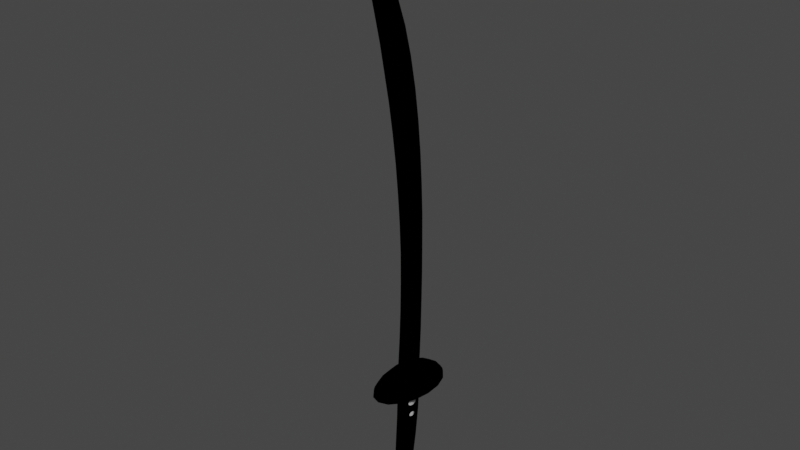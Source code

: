 # Source: default_sabre1.blend  (saved by Blender 2.83.19; exported with 4.5.12 LTS)
import bpy
from mathutils import Matrix  # noqa: F401  (used for matrix-valued properties, if any)

bpy.ops.wm.read_factory_settings(use_empty=True)
scene = bpy.context.scene
scene.name = 'Scene'

# ---- collections
col_collection = bpy.data.collections.new('Collection'); scene.collection.children.link(col_collection)
col_mesh = bpy.data.collections.new('Mesh'); scene.collection.children.link(col_mesh)
col_rig = bpy.data.collections.new('Rig'); scene.collection.children.link(col_rig)
col_collision = bpy.data.collections.new('Collision'); scene.collection.children.link(col_collision)
col_extras = bpy.data.collections.new('Extras'); scene.collection.children.link(col_extras)

# ---- materials (node trees are filled in below, after node groups)
mat_toon = bpy.data.materials.new('Toon')
mat_toon.use_transparent_shadow = False
mat_toon.diffuse_color = (0.0, 0.0, 0.0, 1.0)
mat_toon.roughness = 0.0
mat_toon.specular_intensity = 0.0
mat_toon2 = bpy.data.materials.new('Toon2')
mat_toon2.use_transparent_shadow = False

# ---- material node trees
mat_toon2.use_nodes = True; mat_toon2.node_tree.nodes.clear()
_N = mat_toon2.node_tree.nodes; _L = mat_toon2.node_tree.links
n0 = _N.new('ShaderNodeBsdfToon'); n0.name = 'Toon BSDF'; n0.location = (10, 300)
n0.inputs[0].default_value = (1.0, 1.0, 1.0, 1.0)
n0.inputs[1].default_value = 0.4273
n0.inputs[2].default_value = 0.3273
n1 = _N.new('ShaderNodeNewGeometry'); n1.name = 'Geometry'; n1.location = (-180, 280)
n2 = _N.new('ShaderNodeOutputMaterial'); n2.name = 'Material Output.001'; n2.location = (273, 260)
_L.new(n0.outputs[0], n2.inputs[0])
_L.new(n1.outputs[1], n0.inputs[3])
n2.is_active_output = True

# ---- world
world_world = bpy.data.worlds.new('World'); scene.world = world_world
world_world.use_nodes = True; world_world.node_tree.nodes.clear()
_N = world_world.node_tree.nodes; _L = world_world.node_tree.links
n0 = _N.new('ShaderNodeOutputWorld'); n0.name = 'World Output'; n0.location = (300, 300)
n1 = _N.new('ShaderNodeBackground'); n1.name = 'Background'; n1.location = (10, 300)
n1.inputs[0].default_value = (0.05088, 0.05088, 0.05088, 1.0)
_L.new(n1.outputs[0], n0.inputs[0])
n0.is_active_output = True
world_world.color = (0.05088, 0.05088, 0.05088)
world_world.use_sun_shadow = False
world_world.sun_shadow_jitter_overblur = 0.0

# ---- meshes
me_cylinder = bpy.data.meshes.new('Cylinder')
me_cylinder.from_pydata([(0.005414, 0.03652, -0.03666), (0.004965, 0.0412, 0.03268), (0.01, 0.02935, -0.03619), (0.009173, 0.03369, 0.03315), (0.01307, 0.01862, -0.0355), (0.01199, 0.02244, 0.03385), (0.01415, 0.005958, -0.03467), (0.01297, 0.009172, 0.03467), (0.01307, -0.006702, -0.03385), (0.01199, -0.004096, 0.0355), (0.01, -0.01743, -0.03315), (0.009173, -0.01534, 0.03619), (0.005414, -0.02461, -0.03268), (0.004965, -0.02286, 0.03666), (0.004756, 0.01871, -0.1715), (0.008787, 0.01259, -0.1711), (0.01148, 0.003428, -0.1705), (0.01243, -0.007378, -0.1697), (0.01148, -0.01818, -0.169), (0.008787, -0.02735, -0.1683), (0.004756, -0.03347, -0.1679), (0.01307, -0.01184, -0.1014), (0.01415, 5.803e-05, -0.1022), (0.01307, 0.01196, -0.103), (0.01, 0.02204, -0.1037), (0.005414, -0.02867, -0.1003), (0.005414, 0.02878, -0.1041), (0.01, -0.02193, -0.1007), (0.005173, 0.02075, -0.1741), (0.009559, 0.01399, -0.1736), (0.01249, 0.003872, -0.1728), (0.01352, -0.00806, -0.1719), (0.01249, -0.01999, -0.1709), (0.009559, -0.03011, -0.1701), (0.005173, -0.03687, -0.1696), (0.005535, 0.0245, -0.1791), (0.01023, 0.01676, -0.1785), (0.01336, 0.005172, -0.1776), (0.01446, -0.008497, -0.1765), (0.01336, -0.02217, -0.1755), (0.01023, -0.03375, -0.1746), (0.005535, -0.0415, -0.174), (0.005861, 0.02634, -0.1849), (0.01083, 0.01805, -0.1843), (0.01415, 0.005636, -0.1834), (0.01532, -0.009302, -0.1823), (0.01415, -0.02365, -0.1814), (0.01083, -0.03606, -0.1805), (0.005861, -0.04436, -0.1799), (0.005861, 0.02615, -0.1928), (0.01083, 0.01777, -0.1922), (0.01415, 0.005226, -0.191), (0.01532, -0.009902, -0.1899), (0.01415, -0.02466, -0.1889), (0.01083, -0.0369, -0.1883), (0.005861, -0.04528, -0.1877), (0.005535, 0.02299, -0.1988), (0.01023, 0.01523, -0.1983), (0.01336, 0.003613, -0.1976), (0.01446, -0.01009, -0.1968), (0.01336, -0.02379, -0.1959), (0.01023, -0.03541, -0.1952), (0.005535, -0.04317, -0.1948), (0.005173, 0.02026, -0.2024), (0.009559, 0.0132, -0.202), (0.01249, 0.00263, -0.2013), (0.01352, -0.009833, -0.2004), (0.01249, -0.0223, -0.1996), (0.009559, -0.03286, -0.1989), (0.005173, -0.03992, -0.1985), (0.004361, 0.01473, -0.2065), (0.008058, 0.008892, -0.206), (0.01053, 0.0001559, -0.2053), (0.0114, -0.01015, -0.2045), (0.01053, -0.02046, -0.2036), (0.008058, -0.02919, -0.2029), (0.004361, -0.03503, -0.2025), (0.00172, 0.006895, -0.2311), (0.003179, 0.002412, -0.2312), (0.004153, -0.004299, -0.2312), (0.004495, -0.01221, -0.2313), (0.004153, -0.02013, -0.2314), (0.003179, -0.02684, -0.2314), (0.00172, -0.03132, -0.2315), (0.004994, -0.03552, -0.217), (0.004994, 0.01168, -0.2188), (0.009227, 0.006139, -0.2186), (0.01206, -0.002146, -0.2183), (0.01305, -0.01192, -0.2179), (0.01206, -0.02169, -0.2175), (0.009227, -0.02998, -0.2172), (4.931e-19, 0.03904, -0.03683), (2.414e-12, 0.04384, 0.03252), (-0.005414, 0.03652, -0.03666), (-0.004965, 0.0412, 0.03268), (-0.01, 0.02935, -0.03619), (-0.009173, 0.03369, 0.03315), (-0.01307, 0.01862, -0.0355), (-0.01199, 0.02244, 0.03385), (-0.01415, 0.005958, -0.03467), (-0.01297, 0.009172, 0.03467), (-0.01307, -0.006702, -0.03385), (-0.01199, -0.004096, 0.0355), (-0.01, -0.01743, -0.03315), (-0.009173, -0.01534, 0.03619), (-0.005414, -0.02461, -0.03268), (-0.004965, -0.02286, 0.03666), (4.62e-19, -0.02712, -0.03252), (2.414e-12, -0.0255, 0.03683), (-3.537e-12, 0.02086, -0.1717), (-0.004756, 0.01871, -0.1715), (-0.008787, 0.01259, -0.1711), (-0.01148, 0.003428, -0.1705), (-0.01243, -0.007378, -0.1697), (-0.01148, -0.01818, -0.169), (-0.008787, -0.02735, -0.1683), (-0.004756, -0.03347, -0.1679), (-3.537e-12, -0.03562, -0.1677), (-0.01307, -0.01184, -0.1014), (-0.01415, 5.803e-05, -0.1022), (-0.01307, 0.01196, -0.103), (-0.01, 0.02204, -0.1037), (1.395e-18, -0.03103, -0.1001), (-0.005414, -0.02867, -0.1003), (-0.005414, 0.02878, -0.1041), (1.425e-18, 0.03115, -0.1043), (-0.01, -0.02193, -0.1007), (1.485e-11, 0.02312, -0.1743), (-0.005173, 0.02075, -0.1741), (-0.009559, 0.01399, -0.1736), (-0.01249, 0.003872, -0.1728), (-0.01352, -0.00806, -0.1719), (-0.01249, -0.01999, -0.1709), (-0.009559, -0.03011, -0.1701), (-0.005173, -0.03687, -0.1696), (1.485e-11, -0.03924, -0.1694), (-1.046e-11, 0.02722, -0.1793), (-0.005535, 0.0245, -0.1791), (-0.01023, 0.01676, -0.1785), (-0.01336, 0.005172, -0.1776), (-0.01446, -0.008497, -0.1765), (-0.01336, -0.02217, -0.1755), (-0.01023, -0.03375, -0.1746), (-0.005535, -0.0415, -0.174), (-1.046e-11, -0.04422, -0.1738), (2.408e-12, 0.02926, -0.1851), (-0.005861, 0.02634, -0.1849), (-0.01083, 0.01805, -0.1843), (-0.01415, 0.005636, -0.1834), (-0.01532, -0.009302, -0.1823), (-0.01415, -0.02365, -0.1814), (-0.01083, -0.03606, -0.1805), (-0.005861, -0.04436, -0.1799), (2.408e-12, -0.04727, -0.1797), (2.408e-12, 0.02909, -0.193), (-0.005861, 0.02615, -0.1928), (-0.01083, 0.01777, -0.1922), (-0.01415, 0.005226, -0.191), (-0.01532, -0.009902, -0.1899), (-0.01415, -0.02466, -0.1889), (-0.01083, -0.0369, -0.1883), (-0.005861, -0.04528, -0.1877), (2.408e-12, -0.04822, -0.1875), (-1.046e-11, 0.02572, -0.1989), (-0.005535, 0.02299, -0.1988), (-0.01023, 0.01523, -0.1983), (-0.01336, 0.003613, -0.1976), (-0.01446, -0.01009, -0.1968), (-0.01336, -0.02379, -0.1959), (-0.01023, -0.03541, -0.1952), (-0.005535, -0.04317, -0.1948), (-1.046e-11, -0.0459, -0.1946), (1.485e-11, 0.02273, -0.2026), (-0.005173, 0.02026, -0.2024), (-0.009559, 0.0132, -0.202), (-0.01249, 0.00263, -0.2013), (-0.01352, -0.009833, -0.2004), (-0.01249, -0.0223, -0.1996), (-0.009559, -0.03286, -0.1989), (-0.005173, -0.03992, -0.1985), (1.485e-11, -0.0424, -0.1983), (-1.132e-11, 0.01678, -0.2066), (-0.004361, 0.01473, -0.2065), (-0.008058, 0.008892, -0.206), (-0.01053, 0.0001559, -0.2053), (-0.0114, -0.01015, -0.2045), (-0.01053, -0.02046, -0.2036), (-0.008058, -0.02919, -0.2029), (-0.004361, -0.03503, -0.2025), (-1.132e-11, -0.03708, -0.2023), (9.928e-11, 0.00847, -0.2311), (-0.00172, 0.006895, -0.2311), (-0.003179, 0.002412, -0.2312), (-0.004153, -0.004299, -0.2312), (-0.004495, -0.01221, -0.2313), (-0.004153, -0.02013, -0.2314), (-0.003179, -0.02684, -0.2314), (-0.00172, -0.03132, -0.2315), (9.928e-11, -0.0329, -0.2315), (3.61e-11, -0.03746, -0.2169), (-0.004994, -0.03552, -0.217), (-0.004994, 0.01168, -0.2188), (3.61e-11, 0.01362, -0.2189), (-0.009227, 0.006139, -0.2186), (-0.01206, -0.002146, -0.2183), (-0.01305, -0.01192, -0.2179), (-0.01206, -0.02169, -0.2175), (-0.009227, -0.02998, -0.2172), (4.369e-11, -0.03731, -0.227), (0.003788, 0.01099, -0.2274), (0.007, 0.00555, -0.2273), (0.009146, -0.002595, -0.2273), (0.009899, -0.0122, -0.2272), (0.009146, -0.02181, -0.2271), (0.007, -0.02996, -0.2271), (0.003788, -0.0354, -0.227), (4.369e-11, 0.0129, -0.2274), (-0.003788, 0.01099, -0.2274), (-0.007, 0.00555, -0.2273), (-0.009146, -0.002595, -0.2273), (-0.009899, -0.0122, -0.2272), (-0.009146, -0.02181, -0.2271), (-0.007, -0.02996, -0.2271), (-0.003788, -0.0354, -0.227), (6.3e-11, -0.03669, -0.2292), (0.003147, 0.01041, -0.2292), (0.005815, 0.005105, -0.2292), (0.007598, -0.002839, -0.2292), (0.008224, -0.01221, -0.2292), (0.007598, -0.02158, -0.2292), (0.005815, -0.02952, -0.2292), (-0.003147, 0.01041, -0.2292), (-0.005815, 0.005105, -0.2292), (-0.007598, -0.002839, -0.2292), (-0.008224, -0.01221, -0.2292), (-0.007598, -0.02158, -0.2292), (-0.005815, -0.02952, -0.2292), (0.003147, -0.03483, -0.2292), (6.3e-11, 0.01228, -0.2292), (-0.003147, -0.03483, -0.2292), (0.004953, -0.03527, -0.2097), (2.685e-11, 0.0152, -0.2127), (2.685e-11, -0.03727, -0.2096), (0.004953, 0.0132, -0.2126), (0.009152, 0.007516, -0.2123), (0.01196, -0.0009952, -0.2118), (0.01294, -0.01103, -0.2112), (0.01196, -0.02107, -0.2106), (0.009152, -0.02959, -0.2101), (-0.004953, -0.03527, -0.2097), (-0.004953, 0.0132, -0.2126), (-0.009152, 0.007516, -0.2123), (-0.01196, -0.0009952, -0.2118), (-0.01294, -0.01103, -0.2112), (-0.01196, -0.02107, -0.2106), (-0.009152, -0.02959, -0.2101), (0.004965, 0.04301, 0.06172), (-7.329e-10, 0.04565, 0.06156), (0.009173, 0.03549, 0.06219), (0.01199, 0.02424, 0.06289), (0.01297, 0.01098, 0.06371), (0.01199, -0.002291, 0.06454), (0.009173, -0.01354, 0.06524), (0.004965, -0.02105, 0.0657), (-7.329e-10, -0.02369, 0.06587), (-0.004965, 0.04301, 0.06172), (-0.009173, 0.03549, 0.06219), (-0.01199, 0.02424, 0.06289), (-0.01297, 0.01098, 0.06371), (-0.01199, -0.002291, 0.06454), (-0.009173, -0.01354, 0.06524), (-0.004965, -0.02105, 0.0657), (0.006044, -0.02065, 0.08714), (0.006044, -0.0191, 0.1069), (0.006044, 0.03079, 0.08309), (0.006044, 0.03235, 0.1028), (0.006044, -0.0123, 0.2352), (0.006044, 0.03709, 0.2341), (0.006044, -0.01149, 0.3747), (0.006044, 0.03791, 0.3747), (0.006044, -0.01998, 0.5135), (0.006044, 0.0328, 0.5157), (0.006044, -0.03572, 0.6481), (0.006044, 0.01986, 0.6541), (0.006044, -0.05981, 0.7818), (0.006044, -0.004607, 0.7936), (0.006044, -0.08561, 0.8985), (0.006044, -0.04123, 0.9161), (0.002122, -0.1467, 1.103), (0.002122, -0.14, 1.108), (0.004945, -0.08694, 1.022), (0.004944, -0.1157, 1.008), (0.004067, -0.1115, 1.068), (0.004067, -0.1311, 1.058), (0.005363, -0.06283, 0.9716), (0.005363, -0.1003, 0.9558), (0.006044, -0.02072, 0.8566), (0.006044, -0.07184, 0.8415), (0.006044, 0.009402, 0.7243), (0.006044, -0.04654, 0.7153), (0.006044, 0.02746, 0.5849), (0.006044, -0.02672, 0.5808), (0.006044, 0.03653, 0.4452), (0.006044, -0.01456, 0.4441), (0.006044, 0.03821, 0.3044), (0.006044, -0.01119, 0.3049), (0.006044, 0.03542, 0.1682), (0.006044, -0.01499, 0.1708), (-0.006044, -0.02065, 0.08714), (-1.855e-09, 0.04601, 0.08189), (-0.006044, -0.0191, 0.1069), (-1.058e-09, 0.04756, 0.1016), (-0.006044, 0.03079, 0.08309), (-0.006044, 0.03235, 0.1028), (-0.006044, -0.0123, 0.2352), (4.534e-09, 0.0517, 0.2338), (-0.006044, 0.03709, 0.2341), (-0.006044, -0.01149, 0.3747), (1.064e-08, 0.05252, 0.3748), (-0.006044, 0.03791, 0.3747), (-0.006044, -0.01998, 0.5135), (1.698e-08, 0.04841, 0.5163), (-0.006044, 0.0328, 0.5157), (-0.006044, -0.03572, 0.6481), (2.355e-08, 0.0363, 0.6559), (-0.006044, 0.01986, 0.6541), (-0.006044, -0.05981, 0.7818), (3.069e-08, 0.01172, 0.7971), (-0.006044, -0.004607, 0.7936), (-0.006044, -0.08561, 0.8985), (3.771e-08, -0.0281, 0.9213), (-0.006044, -0.04123, 0.9161), (-0.002122, -0.1467, 1.103), (5.034e-08, -0.138, 1.11), (-0.002122, -0.14, 1.108), (5.174e-08, -0.1553, 1.126), (-0.004945, -0.08694, 1.022), (4.428e-08, -0.07843, 1.026), (-0.004944, -0.1157, 1.008), (4.733e-08, -0.1057, 1.07), (-0.004067, -0.1115, 1.068), (-0.004067, -0.1311, 1.058), (-0.005363, -0.06283, 0.9716), (-0.005363, -0.1003, 0.9558), (4.106e-08, -0.05174, 0.9763), (-0.006044, -0.02072, 0.8566), (3.418e-08, -0.005604, 0.861), (-0.006044, -0.07184, 0.8415), (-0.006044, 0.009402, 0.7243), (2.706e-08, 0.02595, 0.727), (-0.006044, -0.04654, 0.7153), (-0.006044, 0.02746, 0.5849), (2.022e-08, 0.04349, 0.5861), (-0.006044, -0.02672, 0.5808), (-0.006044, 0.03653, 0.4452), (1.376e-08, 0.05164, 0.4455), (-0.006044, -0.01456, 0.4441), (-0.006044, 0.03821, 0.3044), (7.561e-09, 0.05282, 0.3043), (-0.006044, -0.01119, 0.3049), (-0.006044, 0.03542, 0.1682), (1.699e-09, 0.05034, 0.1675), (-0.006044, -0.01499, 0.1708), (1.058e-09, -0.02065, 0.08714), (1.855e-09, -0.0191, 0.1069), (-1.19e-09, 0.03079, 0.08309), (7.172e-09, -0.0123, 0.2352), (1.322e-08, -0.01149, 0.3747), (1.961e-08, -0.01998, 0.5135), (2.611e-08, -0.03572, 0.6481), (3.291e-08, -0.05981, 0.7818), (3.903e-08, -0.08561, 0.8985), (5.041e-08, -0.1467, 1.103), (4.503e-08, -0.1157, 1.008), (4.782e-08, -0.1311, 1.058), (4.212e-08, -0.1003, 0.9558), (3.599e-08, -0.07184, 0.8415), (2.948e-08, -0.04654, 0.7153), (2.281e-08, -0.02672, 0.5808), (1.637e-08, -0.01456, 0.4441), (1.017e-08, -0.01119, 0.3049), (4.475e-09, -0.01499, 0.1708), (-1.301e-18, -0.01953, 0.08848), (5.602e-10, -0.03128, 0.08747), (-0.006653, -0.01703, 0.0883), (-0.009011, -0.0279, 0.08721), (-0.01229, -0.009915, 0.08776), (-0.01665, -0.01826, 0.08649), (-0.01606, 0.0007347, 0.08696), (-0.02175, -0.003837, 0.0854), (-0.01738, 0.0133, 0.08601), (-0.02355, 0.01318, 0.08412), (-0.01606, 0.02586, 0.08507), (-0.02175, 0.03019, 0.08284), (-0.01229, 0.03651, 0.08427), (-0.01665, 0.04462, 0.08175), (-0.006653, 0.04362, 0.08373), (-0.009011, 0.05426, 0.08103), (-2.625e-09, 0.04612, 0.08354), (-2.995e-09, 0.05764, 0.08077), (0.006653, 0.04362, 0.08373), (0.009011, 0.05426, 0.08103), (0.01229, 0.03651, 0.08427), (0.01665, 0.04462, 0.08175), (0.01606, 0.02586, 0.08507), (0.02175, 0.03019, 0.08284), (0.01738, 0.0133, 0.08601), (0.02355, 0.01318, 0.08412), (0.01606, 0.0007347, 0.08696), (0.02175, -0.003837, 0.0854), (0.01229, -0.009915, 0.08776), (0.01665, -0.01826, 0.08649), (0.006653, -0.01703, 0.0883), (0.009011, -0.0279, 0.08721), (-0.01197, -0.04181, 0.08258), (1.19e-09, -0.0463, 0.08291), (-0.02211, -0.02901, 0.08161), (-0.02889, -0.009846, 0.08017), (-0.03127, 0.01275, 0.07847), (-0.02889, 0.03535, 0.07677), (-0.02211, 0.05451, 0.07532), (-0.01197, 0.06731, 0.07436), (-3.533e-09, 0.07181, 0.07402), (0.01197, 0.06731, 0.07436), (0.02211, 0.05451, 0.07532), (0.02889, 0.03535, 0.07677), (0.03127, 0.01275, 0.07847), (0.02889, -0.009846, 0.08017), (0.02211, -0.02901, 0.08161), (0.01197, -0.04181, 0.08258), (-0.01414, -0.05208, 0.07837), (1.887e-09, -0.05739, 0.07877), (-0.02613, -0.03695, 0.07723), (-0.03413, -0.01432, 0.07553), (-0.03695, 0.01238, 0.07352), (-0.03413, 0.03908, 0.07151), (-0.02613, 0.06171, 0.06981), (-0.01414, 0.07684, 0.06867), (-3.692e-09, 0.08215, 0.06827), (0.01414, 0.07684, 0.06867), (0.02613, 0.06171, 0.06981), (0.03413, 0.03908, 0.07151), (0.03695, 0.01238, 0.07352), (0.03413, -0.01432, 0.07553), (0.02613, -0.03695, 0.07723), (0.01414, -0.05208, 0.07837), (-0.01907, -0.07572, 0.06462), (2.521e-09, -0.08288, 0.06516), (-0.03524, -0.05532, 0.06308), (-0.04604, -0.02479, 0.06078), (-0.04983, 0.01122, 0.05807), (-0.04604, 0.04723, 0.05536), (-0.03524, 0.07775, 0.05306), (-0.01907, 0.09815, 0.05153), (-5.004e-09, 0.1053, 0.05099), (0.01907, 0.09815, 0.05153), (0.03524, 0.07775, 0.05306), (0.04604, 0.04723, 0.05536), (0.04983, 0.01122, 0.05807), (0.04604, -0.02479, 0.06078), (0.03524, -0.05532, 0.06308), (0.01907, -0.07572, 0.06462), (-0.02057, -0.08329, 0.05549), (2.881e-09, -0.09102, 0.05607), (-0.03801, -0.06129, 0.05383), (-0.04967, -0.02835, 0.05135), (-0.05376, 0.01049, 0.04843), (-0.04967, 0.04934, 0.04551), (-0.03801, 0.08227, 0.04303), (-0.02057, 0.1043, 0.04137), (-5.237e-09, 0.112, 0.04079), (0.02057, 0.1043, 0.04137), (0.03801, 0.08227, 0.04303), (0.04967, 0.04934, 0.04551), (0.05376, 0.01049, 0.04843), (0.04967, -0.02835, 0.05135), (0.03801, -0.06129, 0.05383), (0.02057, -0.08329, 0.05549), (-0.02082, -0.08472, 0.05179), (2.928e-09, -0.09255, 0.05237), (-0.03848, -0.06245, 0.05011), (-0.05027, -0.02912, 0.0476), (-0.05442, 0.01021, 0.04464), (-0.05027, 0.04953, 0.04168), (-0.03848, 0.08286, 0.03917), (-0.02082, 0.1051, 0.03749), (-5.289e-09, 0.113, 0.0369), (0.02082, 0.1051, 0.03749), (0.03848, 0.08286, 0.03917), (0.05027, 0.04953, 0.04168), (0.05442, 0.01021, 0.04464), (0.05027, -0.02912, 0.0476), (0.03848, -0.06245, 0.05011), (0.02082, -0.08472, 0.05179), (-0.02102, -0.08586, 0.04841), (2.985e-09, -0.09375, 0.049), (-0.03883, -0.06338, 0.04672), (-0.05074, -0.02974, 0.04419), (-0.05492, 0.009948, 0.0412), (-0.05074, 0.04963, 0.03821), (-0.03883, 0.08327, 0.03568), (-0.02102, 0.1058, 0.03399), (-5.308e-09, 0.1136, 0.03339), (0.02102, 0.1058, 0.03399), (0.03883, 0.08327, 0.03568), (0.05074, 0.04963, 0.03821), (0.05492, 0.009948, 0.0412), (0.05074, -0.02974, 0.04419), (0.03883, -0.06338, 0.04672), (0.02102, -0.08586, 0.04841), (-0.02102, -0.08594, 0.04727), (2.978e-09, -0.09384, 0.04787), (-0.03883, -0.06346, 0.04558), (-0.05074, -0.02982, 0.04305), (-0.05492, 0.009862, 0.04006), (-0.05074, 0.04955, 0.03707), (-0.03883, 0.08319, 0.03454), (-0.02102, 0.1057, 0.03285), (-5.314e-09, 0.1136, 0.03225), (0.02102, 0.1057, 0.03285), (0.03883, 0.08319, 0.03454), (0.05074, 0.04955, 0.03707), (0.05492, 0.009862, 0.04006), (0.05074, -0.02982, 0.04305), (0.03883, -0.06346, 0.04558), (0.02102, -0.08594, 0.04727), (-0.019, -0.07674, 0.04658), (2.751e-09, -0.08387, 0.04712), (-0.0351, -0.05642, 0.04505), (-0.04586, -0.02601, 0.04276), (-0.04964, 0.009862, 0.04006), (-0.04586, 0.04573, 0.03736), (-0.0351, 0.07614, 0.03507), (-0.019, 0.09646, 0.03354), (-4.744e-09, 0.1036, 0.033), (0.019, 0.09646, 0.03354), (0.0351, 0.07614, 0.03507), (0.04586, 0.04573, 0.03736), (0.04964, 0.009862, 0.04006), (0.04586, -0.02601, 0.04276), (0.0351, -0.05642, 0.04505), (0.019, -0.07674, 0.04658), (-0.01551, -0.05949, 0.06355), (1.863e-09, -0.06531, 0.06399), (-0.02866, -0.04289, 0.0623), (-0.03745, -0.01806, 0.06043), (-0.04054, 0.01123, 0.05822), (-0.03745, 0.04052, 0.05602), (-0.02866, 0.06535, 0.05415), (-0.01551, 0.08194, 0.0529), (-4.258e-09, 0.08777, 0.05246), (0.01551, 0.08194, 0.0529), (0.02866, 0.06535, 0.05415), (0.03745, 0.04052, 0.05602), (0.04054, 0.01123, 0.05822), (0.03745, -0.01806, 0.06043), (0.02866, -0.04289, 0.0623), (0.01551, -0.05949, 0.06355), (0.01422, 0.002194, -0.007027), (0.0136, 8.191e-05, 0.008396), (0.01395, 0.003282, 0.009023), (0.01384, -0.0008919, -0.005974), (0.01337, -0.002945, 0.007206), (0.01357, -0.003731, -0.004386), (0.01319, -0.00542, 0.005049), (0.01331, -0.005892, -0.001915), (0.01297, -0.006331, 0.003122), (0.01302, -0.006534, 0.0001176), (0.01444, 0.007927, -0.007415), (0.01387, 0.0121, 0.007581), (0.01417, 0.009015, 0.008635), (0.0141, 0.01113, -0.006788), (0.01427, 0.005041, -0.00752), (0.014, 0.006169, 0.009128), (0.01363, 0.01494, 0.005994), (0.01382, 0.01415, -0.005598), (0.01341, 0.0171, 0.003523), (0.01353, 0.01663, -0.003441), (0.01344, 0.01774, 0.00149), (0.01349, 0.01754, -0.001514), (0.01449, 0.001086, -0.03538), (0.0142, -0.0002482, -0.02564), (0.01437, 0.001773, -0.02524), (0.0143, -0.0008633, -0.03471), (0.0141, -0.00216, -0.02639), (0.01419, -0.002657, -0.03371), (0.01397, -0.003723, -0.02775), (0.01402, -0.004021, -0.03215), (0.01387, -0.004299, -0.02897), (0.0139, -0.004427, -0.03087), (0.01485, 0.004707, -0.03562), (0.01483, 0.007344, -0.02615), (0.01473, 0.005394, -0.02549), (0.01493, 0.006729, -0.03523), (0.01467, 0.002884, -0.03569), (0.01454, 0.003597, -0.02517), (0.01461, 0.009137, -0.02715), (0.0147, 0.008641, -0.03448), (0.01442, 0.0105, -0.02871), (0.01447, 0.0102, -0.03311), (0.01447, 0.01091, -0.03), (0.0145, 0.01078, -0.0319), (0.01525, -0.01272, -0.1951), (0.01546, -0.01483, -0.1797), (0.01548, -0.01163, -0.1791), (0.01507, -0.0158, -0.1941), (0.01542, -0.01786, -0.1809), (0.01496, -0.01864, -0.1925), (0.01526, -0.02033, -0.183), (0.01536, -0.0208, -0.19), (0.01517, -0.02124, -0.185), (0.01538, -0.02145, -0.188), (0.01525, -0.006984, -0.1955), (0.01546, -0.00281, -0.1805), (0.01548, -0.005896, -0.1794), (0.01507, -0.003784, -0.1949), (0.01539, -0.009871, -0.1956), (0.01559, -0.008742, -0.179), (0.01542, 2.925e-05, -0.1821), (0.01495, -0.0007563, -0.1937), (0.01526, 0.00219, -0.1846), (0.01538, 0.001718, -0.1915), (0.01517, 0.002832, -0.1866), (0.01538, 0.002629, -0.1896), (0.01617, -0.0119, -0.1831), (0.01596, -0.01217, -0.1871), (0.01595, -0.01244, -0.1911), (0.01574, -0.01507, -0.1833), (0.01572, -0.01532, -0.1869), (0.01568, -0.01556, -0.1905), (0.01598, -0.009589, -0.1914), (0.01635, -0.009306, -0.1873), (0.01626, -0.009024, -0.1831), (0.01541, -0.01805, -0.1838), (0.01553, -0.01825, -0.1867), (0.0157, -0.01845, -0.1896), (0.01526, -0.02045, -0.1848), (0.01539, -0.02057, -0.1865), (0.01563, -0.02068, -0.1883), (0.01534, -0.02129, -0.1857), (0.01534, -0.02134, -0.1865), (0.01534, -0.02139, -0.1872), (0.01617, -0.006168, -0.1835), (0.01596, -0.00644, -0.1875), (0.01595, -0.006712, -0.1915), (0.01574, -0.003053, -0.1841), (0.01572, -0.003297, -0.1877), (0.01568, -0.00354, -0.1913), (0.01541, -0.0001671, -0.185), (0.01553, -0.0003635, -0.1879), (0.0157, -0.0005599, -0.1908), (0.01526, 0.002072, -0.1863), (0.01539, 0.001954, -0.188), (0.01563, 0.001836, -0.1898), (0.01534, 0.002782, -0.1873), (0.01534, 0.002731, -0.1881), (0.01534, 0.00268, -0.1888), (-0.01422, 0.002194, -0.007027), (-0.0136, 8.191e-05, 0.008396), (-0.01395, 0.003282, 0.009023), (-0.01384, -0.0008919, -0.005974), (-0.01337, -0.002945, 0.007206), (-0.01357, -0.003731, -0.004386), (-0.01319, -0.00542, 0.005049), (-0.01331, -0.005892, -0.001915), (-0.01297, -0.006331, 0.003122), (-0.01302, -0.006534, 0.0001176), (-0.01444, 0.007927, -0.007415), (-0.01387, 0.0121, 0.007581), (-0.01417, 0.009015, 0.008635), (-0.0141, 0.01113, -0.006788), (-0.01427, 0.005041, -0.00752), (-0.014, 0.006169, 0.009128), (-0.01363, 0.01494, 0.005994), (-0.01382, 0.01415, -0.005598), (-0.01341, 0.0171, 0.003523), (-0.01353, 0.01663, -0.003441), (-0.01344, 0.01774, 0.00149), (-0.01349, 0.01754, -0.001514), (-0.01449, 0.001086, -0.03538), (-0.0142, -0.0002482, -0.02564), (-0.01437, 0.001773, -0.02524), (-0.0143, -0.0008633, -0.03471), (-0.0141, -0.00216, -0.02639), (-0.01419, -0.002657, -0.03371), (-0.01397, -0.003723, -0.02775), (-0.01402, -0.004021, -0.03215), (-0.01387, -0.004299, -0.02897), (-0.0139, -0.004427, -0.03087), (-0.01485, 0.004707, -0.03562), (-0.01483, 0.007344, -0.02615), (-0.01473, 0.005394, -0.02549), (-0.01493, 0.006729, -0.03523), (-0.01467, 0.002884, -0.03569), (-0.01454, 0.003597, -0.02517), (-0.01461, 0.009137, -0.02715), (-0.0147, 0.008641, -0.03448), (-0.01442, 0.0105, -0.02871), (-0.01447, 0.0102, -0.03311), (-0.01447, 0.01091, -0.03), (-0.0145, 0.01078, -0.0319), (-0.01525, -0.01272, -0.1951), (-0.01546, -0.01483, -0.1797), (-0.01548, -0.01163, -0.1791), (-0.01507, -0.0158, -0.1941), (-0.01542, -0.01786, -0.1809), (-0.01496, -0.01864, -0.1925), (-0.01526, -0.02033, -0.183), (-0.01536, -0.0208, -0.19), (-0.01517, -0.02124, -0.185), (-0.01538, -0.02145, -0.188), (-0.01525, -0.006984, -0.1955), (-0.01546, -0.00281, -0.1805), (-0.01548, -0.005896, -0.1794), (-0.01507, -0.003784, -0.1949), (-0.01539, -0.009871, -0.1956), (-0.01559, -0.008742, -0.179), (-0.01542, 2.926e-05, -0.1821), (-0.01495, -0.0007563, -0.1937), (-0.01526, 0.00219, -0.1846), (-0.01538, 0.001718, -0.1915), (-0.01517, 0.002832, -0.1866), (-0.01538, 0.002629, -0.1896), (-0.01617, -0.0119, -0.1831), (-0.01596, -0.01217, -0.1871), (-0.01595, -0.01244, -0.1911), (-0.01574, -0.01507, -0.1833), (-0.01572, -0.01532, -0.1869), (-0.01568, -0.01556, -0.1905), (-0.01598, -0.009589, -0.1914), (-0.01635, -0.009306, -0.1873), (-0.01626, -0.009024, -0.1831), (-0.01541, -0.01805, -0.1838), (-0.01553, -0.01825, -0.1867), (-0.0157, -0.01845, -0.1896), (-0.01526, -0.02045, -0.1848), (-0.01539, -0.02057, -0.1865), (-0.01563, -0.02068, -0.1883), (-0.01534, -0.02129, -0.1857), (-0.01534, -0.02134, -0.1865), (-0.01534, -0.02139, -0.1872), (-0.01617, -0.006168, -0.1835), (-0.01596, -0.00644, -0.1875), (-0.01595, -0.006712, -0.1915), (-0.01574, -0.003053, -0.1841), (-0.01572, -0.003297, -0.1877), (-0.01568, -0.00354, -0.1913), (-0.01541, -0.0001671, -0.185), (-0.01553, -0.0003635, -0.1879), (-0.0157, -0.0005599, -0.1908), (-0.01526, 0.002072, -0.1863), (-0.01539, 0.001954, -0.188), (-0.01563, 0.001836, -0.1898), (-0.01534, 0.002782, -0.1873), (-0.01534, 0.002731, -0.1881), (-0.01534, 0.00268, -0.1888)], [], [(91, 92, 1, 0), (0, 1, 3, 2), (2, 3, 5, 4), (4, 5, 7, 6), (6, 7, 9, 8), (8, 9, 11, 10), (10, 11, 13, 12), (12, 13, 108, 107), (22, 21, 18, 17), (24, 23, 16, 15), (25, 122, 117, 20), (125, 26, 14, 109), (21, 27, 19, 18), (23, 22, 17, 16), (26, 24, 15, 14), (27, 25, 20, 19), (10, 12, 25, 27), (0, 2, 24, 26), (4, 6, 22, 23), (8, 10, 27, 21), (91, 0, 26, 125), (12, 107, 122, 25), (2, 4, 23, 24), (6, 8, 21, 22), (33, 34, 41, 40), (17, 18, 32, 31), (18, 19, 33, 32), (19, 20, 34, 33), (20, 117, 135, 34), (109, 14, 28, 127), (14, 15, 29, 28), (15, 16, 30, 29), (16, 17, 31, 30), (34, 135, 144, 41), (127, 28, 35, 136), (28, 29, 36, 35), (29, 30, 37, 36), (30, 31, 38, 37), (31, 32, 39, 38), (32, 33, 40, 39), (42, 43, 50, 49), (38, 39, 46, 45), (39, 40, 47, 46), (40, 41, 48, 47), (41, 144, 153, 48), (136, 35, 42, 145), (35, 36, 43, 42), (36, 37, 44, 43), (37, 38, 45, 44), (54, 55, 62, 61), (43, 44, 51, 50), (44, 45, 52, 51), (45, 46, 53, 52), (46, 47, 54, 53), (47, 48, 55, 54), (48, 153, 162, 55), (145, 42, 49, 154), (55, 162, 171, 62), (154, 49, 56, 163), (49, 50, 57, 56), (50, 51, 58, 57), (51, 52, 59, 58), (52, 53, 60, 59), (53, 54, 61, 60), (59, 60, 67, 66), (60, 61, 68, 67), (61, 62, 69, 68), (62, 171, 180, 69), (163, 56, 63, 172), (56, 57, 64, 63), (57, 58, 65, 64), (58, 59, 66, 65), (64, 65, 72, 71), (65, 66, 73, 72), (66, 67, 74, 73), (67, 68, 75, 74), (68, 69, 76, 75), (69, 180, 189, 76), (172, 63, 70, 181), (63, 64, 71, 70), (237, 224, 198, 83), (238, 225, 77, 190), (225, 226, 78, 77), (226, 227, 79, 78), (227, 228, 80, 79), (228, 229, 81, 80), (229, 230, 82, 81), (230, 237, 83, 82), (248, 240, 84, 90), (247, 248, 90, 89), (246, 247, 89, 88), (245, 246, 88, 87), (244, 245, 87, 86), (243, 244, 86, 85), (241, 243, 85, 202), (240, 242, 199, 84), (91, 93, 94, 92), (93, 95, 96, 94), (95, 97, 98, 96), (97, 99, 100, 98), (99, 101, 102, 100), (101, 103, 104, 102), (103, 105, 106, 104), (105, 107, 108, 106), (119, 113, 114, 118), (121, 111, 112, 120), (123, 116, 117, 122), (125, 109, 110, 124), (118, 114, 115, 126), (120, 112, 113, 119), (124, 110, 111, 121), (126, 115, 116, 123), (103, 126, 123, 105), (93, 124, 121, 95), (97, 120, 119, 99), (101, 118, 126, 103), (91, 125, 124, 93), (105, 123, 122, 107), (95, 121, 120, 97), (99, 119, 118, 101), (133, 142, 143, 134), (113, 131, 132, 114), (114, 132, 133, 115), (115, 133, 134, 116), (116, 134, 135, 117), (109, 127, 128, 110), (110, 128, 129, 111), (111, 129, 130, 112), (112, 130, 131, 113), (134, 143, 144, 135), (127, 136, 137, 128), (128, 137, 138, 129), (129, 138, 139, 130), (130, 139, 140, 131), (131, 140, 141, 132), (132, 141, 142, 133), (146, 155, 156, 147), (140, 149, 150, 141), (141, 150, 151, 142), (142, 151, 152, 143), (143, 152, 153, 144), (136, 145, 146, 137), (137, 146, 147, 138), (138, 147, 148, 139), (139, 148, 149, 140), (160, 169, 170, 161), (147, 156, 157, 148), (148, 157, 158, 149), (149, 158, 159, 150), (150, 159, 160, 151), (151, 160, 161, 152), (152, 161, 162, 153), (145, 154, 155, 146), (161, 170, 171, 162), (154, 163, 164, 155), (155, 164, 165, 156), (156, 165, 166, 157), (157, 166, 167, 158), (158, 167, 168, 159), (159, 168, 169, 160), (167, 176, 177, 168), (168, 177, 178, 169), (169, 178, 179, 170), (170, 179, 180, 171), (163, 172, 173, 164), (164, 173, 174, 165), (165, 174, 175, 166), (166, 175, 176, 167), (174, 183, 184, 175), (175, 184, 185, 176), (176, 185, 186, 177), (177, 186, 187, 178), (178, 187, 188, 179), (179, 188, 189, 180), (172, 181, 182, 173), (173, 182, 183, 174), (239, 197, 198, 224), (238, 190, 191, 231), (231, 191, 192, 232), (232, 192, 193, 233), (233, 193, 194, 234), (234, 194, 195, 235), (235, 195, 196, 236), (236, 196, 197, 239), (255, 207, 200, 249), (254, 206, 207, 255), (253, 205, 206, 254), (252, 204, 205, 253), (251, 203, 204, 252), (250, 201, 203, 251), (241, 202, 201, 250), (249, 200, 199, 242), (9, 7, 260, 261), (77, 78, 79, 80, 81, 82, 83, 198, 197, 196, 195, 194, 193, 192, 191, 190), (207, 222, 223, 200), (206, 221, 222, 207), (205, 220, 221, 206), (204, 219, 220, 205), (203, 218, 219, 204), (201, 217, 218, 203), (202, 216, 217, 201), (200, 223, 208, 199), (90, 84, 215, 214), (89, 90, 214, 213), (88, 89, 213, 212), (87, 88, 212, 211), (86, 87, 211, 210), (85, 86, 210, 209), (202, 85, 209, 216), (84, 199, 208, 215), (222, 236, 239, 223), (221, 235, 236, 222), (220, 234, 235, 221), (219, 233, 234, 220), (218, 232, 233, 219), (217, 231, 232, 218), (216, 238, 231, 217), (223, 239, 224, 208), (214, 215, 237, 230), (213, 214, 230, 229), (212, 213, 229, 228), (211, 212, 228, 227), (210, 211, 227, 226), (209, 210, 226, 225), (216, 209, 225, 238), (215, 208, 224, 237), (188, 249, 242, 189), (181, 241, 250, 182), (182, 250, 251, 183), (183, 251, 252, 184), (184, 252, 253, 185), (185, 253, 254, 186), (186, 254, 255, 187), (187, 255, 249, 188), (76, 189, 242, 240), (181, 70, 243, 241), (70, 71, 244, 243), (71, 72, 245, 244), (72, 73, 246, 245), (73, 74, 247, 246), (74, 75, 248, 247), (75, 76, 240, 248), (257, 265, 266, 267, 268, 269, 270, 271, 264, 263, 262, 261, 260, 259, 258, 256), (98, 100, 268, 267), (5, 3, 258, 259), (108, 13, 263, 264), (1, 92, 257, 256), (94, 96, 266, 265), (104, 106, 271, 270), (11, 9, 261, 262), (100, 102, 269, 268), (7, 5, 259, 260), (96, 98, 267, 266), (106, 108, 264, 271), (3, 1, 256, 258), (13, 11, 262, 263), (92, 94, 265, 257), (102, 104, 270, 269), (274, 309, 311, 275), (272, 274, 275, 273), (306, 361, 315, 277), (307, 306, 277, 276), (304, 358, 318, 279), (305, 304, 279, 278), (302, 355, 321, 281), (303, 302, 281, 280), (300, 352, 324, 283), (301, 300, 283, 282), (298, 349, 327, 285), (299, 298, 285, 284), (296, 346, 330, 287), (297, 296, 287, 286), (292, 339, 333, 289), (293, 292, 289, 288), (289, 333, 335), (288, 289, 335), (295, 294, 290, 291), (294, 344, 337, 290), (291, 290, 292, 293), (290, 337, 339, 292), (287, 330, 344, 294), (286, 287, 294, 295), (284, 285, 296, 297), (285, 327, 346, 296), (282, 283, 298, 299), (283, 324, 349, 298), (280, 281, 300, 301), (281, 321, 352, 300), (278, 279, 302, 303), (279, 318, 355, 302), (276, 277, 304, 305), (277, 315, 358, 304), (273, 275, 306, 307), (275, 311, 361, 306), (307, 276, 366, 381), (305, 278, 367, 380), (303, 280, 368, 379), (301, 282, 369, 378), (299, 284, 370, 377), (297, 286, 371, 376), (295, 291, 373, 375), (293, 288, 372, 374), (291, 293, 374, 373), (288, 335, 372), (286, 295, 375, 371), (284, 297, 376, 370), (282, 299, 377, 369), (280, 301, 378, 368), (278, 303, 379, 367), (276, 305, 380, 366), (273, 307, 381, 364), (274, 272, 363, 365), (309, 274, 365), (272, 273, 364, 363), (312, 313, 311, 309), (308, 310, 313, 312), (360, 316, 315, 361), (362, 314, 316, 360), (357, 319, 318, 358), (359, 317, 319, 357), (354, 322, 321, 355), (356, 320, 322, 354), (351, 325, 324, 352), (353, 323, 325, 351), (348, 328, 327, 349), (350, 326, 328, 348), (345, 331, 330, 346), (347, 329, 331, 345), (340, 334, 333, 339), (341, 332, 334, 340), (334, 335, 333), (332, 335, 334), (343, 338, 336, 342), (342, 336, 337, 344), (338, 341, 340, 336), (336, 340, 339, 337), (331, 342, 344, 330), (329, 343, 342, 331), (326, 347, 345, 328), (328, 345, 346, 327), (323, 350, 348, 325), (325, 348, 349, 324), (320, 353, 351, 322), (322, 351, 352, 321), (317, 356, 354, 319), (319, 354, 355, 318), (314, 359, 357, 316), (316, 357, 358, 315), (310, 362, 360, 313), (313, 360, 361, 311), (362, 381, 366, 314), (359, 380, 367, 317), (356, 379, 368, 320), (353, 378, 369, 323), (350, 377, 370, 326), (347, 376, 371, 329), (343, 375, 373, 338), (341, 374, 372, 332), (338, 373, 374, 341), (332, 372, 335), (329, 371, 375, 343), (326, 370, 376, 347), (323, 369, 377, 350), (320, 368, 378, 353), (317, 367, 379, 356), (314, 366, 380, 359), (310, 364, 381, 362), (312, 365, 363, 308), (309, 365, 312), (308, 363, 364, 310), (382, 384, 385, 383), (384, 386, 387, 385), (386, 388, 389, 387), (388, 390, 391, 389), (390, 392, 393, 391), (392, 394, 395, 393), (394, 396, 397, 395), (396, 398, 399, 397), (398, 400, 401, 399), (400, 402, 403, 401), (402, 404, 405, 403), (404, 406, 407, 405), (406, 408, 409, 407), (408, 410, 411, 409), (385, 414, 415, 383), (410, 412, 413, 411), (412, 382, 383, 413), (382, 412, 410, 408, 406, 404, 402, 400, 398, 396, 394, 392, 390, 388, 386, 384), (420, 436, 435, 419), (409, 427, 426, 407), (395, 420, 419, 393), (405, 425, 424, 403), (383, 415, 429, 413), (391, 418, 417, 389), (401, 423, 422, 399), (411, 428, 427, 409), (387, 416, 414, 385), (397, 421, 420, 395), (407, 426, 425, 405), (393, 419, 418, 391), (403, 424, 423, 401), (413, 429, 428, 411), (389, 417, 416, 387), (399, 422, 421, 397), (441, 457, 456, 440), (428, 444, 443, 427), (421, 437, 436, 420), (429, 445, 444, 428), (422, 438, 437, 421), (414, 430, 431, 415), (415, 431, 445, 429), (423, 439, 438, 422), (416, 432, 430, 414), (424, 440, 439, 423), (417, 433, 432, 416), (425, 441, 440, 424), (418, 434, 433, 417), (426, 442, 441, 425), (419, 435, 434, 418), (427, 443, 442, 426), (446, 462, 463, 447), (434, 450, 449, 433), (442, 458, 457, 441), (435, 451, 450, 434), (443, 459, 458, 442), (436, 452, 451, 435), (444, 460, 459, 443), (437, 453, 452, 436), (445, 461, 460, 444), (438, 454, 453, 437), (430, 446, 447, 431), (431, 447, 461, 445), (439, 455, 454, 438), (432, 448, 446, 430), (440, 456, 455, 439), (433, 449, 448, 432), (468, 484, 483, 467), (447, 463, 477, 461), (455, 471, 470, 454), (448, 464, 462, 446), (456, 472, 471, 455), (449, 465, 464, 448), (457, 473, 472, 456), (450, 466, 465, 449), (458, 474, 473, 457), (451, 467, 466, 450), (459, 475, 474, 458), (452, 468, 467, 451), (460, 476, 475, 459), (453, 469, 468, 452), (461, 477, 476, 460), (454, 470, 469, 453), (489, 505, 504, 488), (476, 492, 491, 475), (469, 485, 484, 468), (477, 493, 492, 476), (470, 486, 485, 469), (462, 478, 479, 463), (463, 479, 493, 477), (471, 487, 486, 470), (464, 480, 478, 462), (472, 488, 487, 471), (465, 481, 480, 464), (473, 489, 488, 472), (466, 482, 481, 465), (474, 490, 489, 473), (467, 483, 482, 466), (475, 491, 490, 474), (495, 511, 525, 509), (482, 498, 497, 481), (490, 506, 505, 489), (483, 499, 498, 482), (491, 507, 506, 490), (484, 500, 499, 483), (492, 508, 507, 491), (485, 501, 500, 484), (493, 509, 508, 492), (486, 502, 501, 485), (478, 494, 495, 479), (479, 495, 509, 493), (487, 503, 502, 486), (480, 496, 494, 478), (488, 504, 503, 487), (481, 497, 496, 480), (524, 540, 539, 523), (503, 519, 518, 502), (496, 512, 510, 494), (504, 520, 519, 503), (497, 513, 512, 496), (505, 521, 520, 504), (498, 514, 513, 497), (506, 522, 521, 505), (499, 515, 514, 498), (507, 523, 522, 506), (500, 516, 515, 499), (508, 524, 523, 507), (501, 517, 516, 500), (509, 525, 524, 508), (502, 518, 517, 501), (494, 510, 511, 495), (530, 546, 545, 529), (517, 533, 532, 516), (525, 541, 540, 524), (518, 534, 533, 517), (510, 526, 527, 511), (511, 527, 541, 525), (519, 535, 534, 518), (512, 528, 526, 510), (520, 536, 535, 519), (513, 529, 528, 512), (521, 537, 536, 520), (514, 530, 529, 513), (522, 538, 537, 521), (515, 531, 530, 514), (523, 539, 538, 522), (516, 532, 531, 515), (542, 544, 545, 546, 547, 548, 549, 550, 551, 552, 553, 554, 555, 556, 557, 543), (538, 554, 553, 537), (531, 547, 546, 530), (539, 555, 554, 538), (532, 548, 547, 531), (540, 556, 555, 539), (533, 549, 548, 532), (541, 557, 556, 540), (534, 550, 549, 533), (526, 542, 543, 527), (527, 543, 557, 541), (535, 551, 550, 534), (528, 544, 542, 526), (536, 552, 551, 535), (529, 545, 544, 528), (537, 553, 552, 536), (558, 560, 559, 561), (558, 572, 573, 560), (561, 559, 562, 563), (563, 562, 564, 565), (565, 564, 566, 567), (568, 571, 569, 570), (568, 570, 573, 572), (571, 575, 574, 569), (575, 577, 576, 574), (577, 579, 578, 576), (580, 582, 581, 583), (580, 594, 595, 582), (583, 581, 584, 585), (585, 584, 586, 587), (587, 586, 588, 589), (590, 593, 591, 592), (590, 592, 595, 594), (593, 597, 596, 591), (597, 599, 598, 596), (599, 601, 600, 598), (624, 604, 603, 627), (624, 632, 617, 604), (627, 603, 606, 633), (633, 606, 608, 636), (636, 608, 610, 639), (642, 645, 613, 614), (642, 614, 617, 632), (645, 648, 618, 613), (648, 651, 620, 618), (651, 654, 622, 620), (621, 623, 656, 653), (653, 656, 655, 652), (652, 655, 654, 651), (619, 621, 653, 650), (650, 653, 652, 649), (649, 652, 651, 648), (615, 619, 650, 647), (647, 650, 649, 646), (646, 649, 648, 645), (612, 644, 630, 616), (644, 643, 631, 630), (643, 642, 632, 631), (612, 615, 647, 644), (644, 647, 646, 643), (643, 646, 645, 642), (609, 638, 641, 611), (638, 637, 640, 641), (637, 636, 639, 640), (607, 635, 638, 609), (635, 634, 637, 638), (634, 633, 636, 637), (605, 629, 635, 607), (629, 628, 634, 635), (628, 627, 633, 634), (602, 616, 630, 626), (626, 630, 631, 625), (625, 631, 632, 624), (602, 626, 629, 605), (626, 625, 628, 629), (625, 624, 627, 628), (657, 660, 658, 659), (657, 659, 672, 671), (660, 662, 661, 658), (662, 664, 663, 661), (664, 666, 665, 663), (667, 669, 668, 670), (667, 671, 672, 669), (670, 668, 673, 674), (674, 673, 675, 676), (676, 675, 677, 678), (679, 682, 680, 681), (679, 681, 694, 693), (682, 684, 683, 680), (684, 686, 685, 683), (686, 688, 687, 685), (689, 691, 690, 692), (689, 693, 694, 691), (692, 690, 695, 696), (696, 695, 697, 698), (698, 697, 699, 700), (723, 726, 702, 703), (723, 703, 716, 731), (726, 732, 705, 702), (732, 735, 707, 705), (735, 738, 709, 707), (741, 713, 712, 744), (741, 731, 716, 713), (744, 712, 717, 747), (747, 717, 719, 750), (750, 719, 721, 753), (720, 752, 755, 722), (752, 751, 754, 755), (751, 750, 753, 754), (718, 749, 752, 720), (749, 748, 751, 752), (748, 747, 750, 751), (714, 746, 749, 718), (746, 745, 748, 749), (745, 744, 747, 748), (711, 715, 729, 743), (743, 729, 730, 742), (742, 730, 731, 741), (711, 743, 746, 714), (743, 742, 745, 746), (742, 741, 744, 745), (708, 710, 740, 737), (737, 740, 739, 736), (736, 739, 738, 735), (706, 708, 737, 734), (734, 737, 736, 733), (733, 736, 735, 732), (704, 706, 734, 728), (728, 734, 733, 727), (727, 733, 732, 726), (701, 725, 729, 715), (725, 724, 730, 729), (724, 723, 731, 730), (701, 704, 728, 725), (725, 728, 727, 724), (724, 727, 726, 723)])
me_cylinder.polygons.foreach_set('use_smooth', [True] * 652)
me_cylinder.polygons.foreach_set('material_index', [0, 0, 0, 0, 0, 0, 0, 0, 0, 0, 0, 0, 0, 0, 0, 0, 0, 0, 0, 0, 0, 0, 0, 0, 0, 0, 0, 0, 0, 0, 0, 0, 0, 0, 0, 0, 0, 0, 0, 0, 0, 0, 0, 0, 0, 0, 0, 0, 0, 0, 0, 0, 0, 0, 0, 0, 0, 0, 0, 0, 0, 0, 0, 0, 0, 0, 0, 0, 0, 0, 0, 0, 0, 0, 0, 0, 0, 0, 0, 0, 0, 0, 0, 0, 0, 0, 0, 0, 0, 0, 0, 0, 0, 0, 0, 0, 0, 0, 0, 0, 0, 0, 0, 0, 0, 0, 0, 0, 0, 0, 0, 0, 0, 0, 0, 0, 0, 0, 0, 0, 0, 0, 0, 0, 0, 0, 0, 0, 0, 0, 0, 0, 0, 0, 0, 0, 0, 0, 0, 0, 0, 0, 0, 0, 0, 0, 0, 0, 0, 0, 0, 0, 0, 0, 0, 0, 0, 0, 0, 0, 0, 0, 0, 0, 0, 0, 0, 0, 0, 0, 0, 0, 0, 0, 0, 0, 0, 0, 0, 0, 0, 0, 0, 0, 0, 0, 0, 0, 0, 0, 0, 0, 0, 0, 0, 0, 0, 0, 0, 0, 0, 0, 0, 0, 0, 0, 0, 0, 0, 0, 0, 0, 0, 0, 0, 0, 0, 0, 0, 0, 0, 0, 0, 0, 0, 0, 0, 0, 0, 0, 0, 0, 0, 0, 0, 0, 0, 0, 0, 0, 0, 0, 0, 0, 0, 0, 0, 0, 0, 0, 0, 0, 0, 0, 0, 0, 0, 0, 0, 0, 0, 0, 0, 0, 0, 0, 0, 0, 0, 0, 0, 0, 0, 0, 0, 0, 0, 0, 0, 0, 0, 0, 0, 0, 0, 0, 0, 0, 0, 0, 0, 0, 0, 0, 0, 0, 0, 0, 0, 0, 0, 0, 0, 0, 0, 0, 0, 0, 0, 0, 0, 0, 0, 0, 0, 0, 0, 0, 0, 0, 0, 0, 0, 0, 0, 0, 0, 0, 0, 0, 0, 0, 0, 0, 0, 0, 0, 0, 0, 0, 0, 0, 0, 0, 0, 0, 0, 0, 0, 0, 0, 0, 0, 0, 0, 0, 0, 0, 0, 0, 0, 0, 0, 0, 0, 0, 0, 0, 0, 0, 0, 0, 0, 0, 0, 0, 0, 0, 0, 0, 0, 0, 0, 0, 0, 0, 0, 0, 0, 0, 0, 0, 0, 0, 0, 0, 0, 0, 0, 0, 0, 0, 0, 0, 0, 0, 0, 0, 0, 0, 0, 0, 0, 0, 0, 0, 0, 0, 0, 0, 0, 0, 0, 0, 0, 0, 0, 0, 0, 0, 0, 0, 0, 0, 0, 0, 0, 0, 0, 0, 0, 0, 0, 0, 0, 0, 0, 0, 0, 0, 0, 0, 0, 0, 0, 0, 0, 0, 0, 0, 0, 0, 0, 0, 0, 0, 0, 0, 0, 0, 0, 0, 0, 0, 0, 0, 0, 0, 0, 0, 0, 0, 0, 0, 0, 0, 0, 0, 0, 0, 0, 0, 0, 0, 0, 0, 0, 0, 0, 0, 0, 0, 0, 0, 0, 0, 0, 0, 0, 0, 0, 0, 0, 0, 0, 0, 0, 0, 0, 0, 0, 0, 0, 0, 0, 0, 0, 0, 0, 0, 0, 0, 1, 1, 1, 1, 1, 1, 1, 1, 1, 1, 1, 1, 1, 1, 1, 1, 1, 1, 1, 1, 1, 1, 1, 1, 1, 1, 1, 1, 1, 1, 1, 1, 1, 1, 1, 1, 1, 1, 1, 1, 1, 1, 1, 1, 1, 1, 1, 1, 1, 1, 1, 1, 1, 1, 1, 1, 1, 1, 1, 1, 1, 1, 1, 1, 1, 1, 1, 1, 1, 1, 1, 1, 1, 1, 1, 1, 1, 1, 1, 1, 1, 1, 1, 1, 1, 1, 1, 1, 1, 1, 1, 1, 1, 1, 1, 1, 1, 1, 1, 1, 1, 1, 1, 1, 1, 1, 1, 1, 1, 1, 1, 1, 1, 1, 1, 1, 1, 1, 1, 1])
_uv = me_cylinder.uv_layers.new(name='UVMap')
_uv.uv.foreach_set('vector', [1.0, 0.5, 1.0, 1.0, 0.9375, 1.0, 0.9375, 0.5, 0.9375, 0.5, 0.9375, 1.0, 0.875, 1.0, 0.875, 0.5, 0.875, 0.5, 0.875, 1.0, 0.8125, 1.0, 0.8125, 0.5, 0.8125, 0.5, 0.8125, 1.0, 0.75, 1.0, 0.75, 0.5, 0.75, 0.5, 0.75, 1.0, 0.6875, 1.0, 0.6875, 0.5, 0.6875, 0.5, 0.6875, 1.0, 0.625, 1.0, 0.625, 0.5, 0.625, 0.5, 0.625, 1.0, 0.5625, 1.0, 0.5625, 0.5, 0.5625, 0.5, 0.5625, 1.0, 0.5, 1.0, 0.5, 0.5, 0.75, 0.5, 0.6875, 0.5, 0.6875, 0.5, 0.75, 0.5, 0.875, 0.5, 0.8125, 0.5, 0.8125, 0.5, 0.875, 0.5, 0.5625, 0.5, 0.5, 0.5, 0.5, 0.5, 0.5625, 0.5, 1.0, 0.5, 0.9375, 0.5, 0.9375, 0.5, 1.0, 0.5, 0.6875, 0.5, 0.625, 0.5, 0.625, 0.5, 0.6875, 0.5, 0.8125, 0.5, 0.75, 0.5, 0.75, 0.5, 0.8125, 0.5, 0.9375, 0.5, 0.875, 0.5, 0.875, 0.5, 0.9375, 0.5, 0.625, 0.5, 0.5625, 0.5, 0.5625, 0.5, 0.625, 0.5, 0.625, 0.5, 0.5625, 0.5, 0.5625, 0.5, 0.625, 0.5, 0.9375, 0.5, 0.875, 0.5, 0.875, 0.5, 0.9375, 0.5, 0.8125, 0.5, 0.75, 0.5, 0.75, 0.5, 0.8125, 0.5, 0.6875, 0.5, 0.625, 0.5, 0.625, 0.5, 0.6875, 0.5, 1.0, 0.5, 0.9375, 0.5, 0.9375, 0.5, 1.0, 0.5, 0.5625, 0.5, 0.5, 0.5, 0.5, 0.5, 0.5625, 0.5, 0.875, 0.5, 0.8125, 0.5, 0.8125, 0.5, 0.875, 0.5, 0.75, 0.5, 0.6875, 0.5, 0.6875, 0.5, 0.75, 0.5, 0.625, 0.5, 0.5625, 0.5, 0.5625, 0.5, 0.625, 0.5, 0.75, 0.5, 0.6875, 0.5, 0.6875, 0.5, 0.75, 0.5, 0.6875, 0.5, 0.625, 0.5, 0.625, 0.5, 0.6875, 0.5, 0.625, 0.5, 0.5625, 0.5, 0.5625, 0.5, 0.625, 0.5, 0.5625, 0.5, 0.5, 0.5, 0.5, 0.5, 0.5625, 0.5, 1.0, 0.5, 0.9375, 0.5, 0.9375, 0.5, 1.0, 0.5, 0.9375, 0.5, 0.875, 0.5, 0.875, 0.5, 0.9375, 0.5, 0.875, 0.5, 0.8125, 0.5, 0.8125, 0.5, 0.875, 0.5, 0.8125, 0.5, 0.75, 0.5, 0.75, 0.5, 0.8125, 0.5, 0.5625, 0.5, 0.5, 0.5, 0.5, 0.5, 0.5625, 0.5, 1.0, 0.5, 0.9375, 0.5, 0.9375, 0.5, 1.0, 0.5, 0.9375, 0.5, 0.875, 0.5, 0.875, 0.5, 0.9375, 0.5, 0.875, 0.5, 0.8125, 0.5, 0.8125, 0.5, 0.875, 0.5, 0.8125, 0.5, 0.75, 0.5, 0.75, 0.5, 0.8125, 0.5, 0.75, 0.5, 0.6875, 0.5, 0.6875, 0.5, 0.75, 0.5, 0.6875, 0.5, 0.625, 0.5, 0.625, 0.5, 0.6875, 0.5, 0.9375, 0.5, 0.875, 0.5, 0.875, 0.5, 0.9375, 0.5, 0.75, 0.5, 0.6875, 0.5, 0.6875, 0.5, 0.75, 0.5, 0.6875, 0.5, 0.625, 0.5, 0.625, 0.5, 0.6875, 0.5, 0.625, 0.5, 0.5625, 0.5, 0.5625, 0.5, 0.625, 0.5, 0.5625, 0.5, 0.5, 0.5, 0.5, 0.5, 0.5625, 0.5, 1.0, 0.5, 0.9375, 0.5, 0.9375, 0.5, 1.0, 0.5, 0.9375, 0.5, 0.875, 0.5, 0.875, 0.5, 0.9375, 0.5, 0.875, 0.5, 0.8125, 0.5, 0.8125, 0.5, 0.875, 0.5, 0.8125, 0.5, 0.75, 0.5, 0.75, 0.5, 0.8125, 0.5, 0.625, 0.5, 0.5625, 0.5, 0.5625, 0.5, 0.625, 0.5, 0.875, 0.5, 0.8125, 0.5, 0.8125, 0.5, 0.875, 0.5, 0.8125, 0.5, 0.75, 0.5, 0.75, 0.5, 0.8125, 0.5, 0.75, 0.5, 0.6875, 0.5, 0.6875, 0.5, 0.75, 0.5, 0.6875, 0.5, 0.625, 0.5, 0.625, 0.5, 0.6875, 0.5, 0.625, 0.5, 0.5625, 0.5, 0.5625, 0.5, 0.625, 0.5, 0.5625, 0.5, 0.5, 0.5, 0.5, 0.5, 0.5625, 0.5, 1.0, 0.5, 0.9375, 0.5, 0.9375, 0.5, 1.0, 0.5, 0.5625, 0.5, 0.5, 0.5, 0.5, 0.5, 0.5625, 0.5, 1.0, 0.5, 0.9375, 0.5, 0.9375, 0.5, 1.0, 0.5, 0.9375, 0.5, 0.875, 0.5, 0.875, 0.5, 0.9375, 0.5, 0.875, 0.5, 0.8125, 0.5, 0.8125, 0.5, 0.875, 0.5, 0.8125, 0.5, 0.75, 0.5, 0.75, 0.5, 0.8125, 0.5, 0.75, 0.5, 0.6875, 0.5, 0.6875, 0.5, 0.75, 0.5, 0.6875, 0.5, 0.625, 0.5, 0.625, 0.5, 0.6875, 0.5, 0.75, 0.5, 0.6875, 0.5, 0.6875, 0.5, 0.75, 0.5, 0.6875, 0.5, 0.625, 0.5, 0.625, 0.5, 0.6875, 0.5, 0.625, 0.5, 0.5625, 0.5, 0.5625, 0.5, 0.625, 0.5, 0.5625, 0.5, 0.5, 0.5, 0.5, 0.5, 0.5625, 0.5, 1.0, 0.5, 0.9375, 0.5, 0.9375, 0.5, 1.0, 0.5, 0.9375, 0.5, 0.875, 0.5, 0.875, 0.5, 0.9375, 0.5, 0.875, 0.5, 0.8125, 0.5, 0.8125, 0.5, 0.875, 0.5, 0.8125, 0.5, 0.75, 0.5, 0.75, 0.5, 0.8125, 0.5, 0.875, 0.5, 0.8125, 0.5, 0.8125, 0.5, 0.875, 0.5, 0.8125, 0.5, 0.75, 0.5, 0.75, 0.5, 0.8125, 0.5, 0.75, 0.5, 0.6875, 0.5, 0.6875, 0.5, 0.75, 0.5, 0.6875, 0.5, 0.625, 0.5, 0.625, 0.5, 0.6875, 0.5, 0.625, 0.5, 0.5625, 0.5, 0.5625, 0.5, 0.625, 0.5, 0.5625, 0.5, 0.5, 0.5, 0.5, 0.5, 0.5625, 0.5, 1.0, 0.5, 0.9375, 0.5, 0.9375, 0.5, 1.0, 0.5, 0.9375, 0.5, 0.875, 0.5, 0.875, 0.5, 0.9375, 0.5, 0.5625, 0.5, 0.5, 0.5, 0.5, 0.5, 0.5625, 0.5, 1.0, 0.5, 0.9375, 0.5, 0.9375, 0.5, 1.0, 0.5, 0.9375, 0.5, 0.875, 0.5, 0.875, 0.5, 0.9375, 0.5, 0.875, 0.5, 0.8125, 0.5, 0.8125, 0.5, 0.875, 0.5, 0.8125, 0.5, 0.75, 0.5, 0.75, 0.5, 0.8125, 0.5, 0.75, 0.5, 0.6875, 0.5, 0.6875, 0.5, 0.75, 0.5, 0.6875, 0.5, 0.625, 0.5, 0.625, 0.5, 0.6875, 0.5, 0.625, 0.5, 0.5625, 0.5, 0.5625, 0.5, 0.625, 0.5, 0.625, 0.5, 0.5625, 0.5, 0.5625, 0.5, 0.625, 0.5, 0.6875, 0.5, 0.625, 0.5, 0.625, 0.5, 0.6875, 0.5, 0.75, 0.5, 0.6875, 0.5, 0.6875, 0.5, 0.75, 0.5, 0.8125, 0.5, 0.75, 0.5, 0.75, 0.5, 0.8125, 0.5, 0.875, 0.5, 0.8125, 0.5, 0.8125, 0.5, 0.875, 0.5, 0.9375, 0.5, 0.875, 0.5, 0.875, 0.5, 0.9375, 0.5, 1.0, 0.5, 0.9375, 0.5, 0.9375, 0.5, 1.0, 0.5, 0.5625, 0.5, 0.5, 0.5, 0.5, 0.5, 0.5625, 0.5, 1.0, 0.5, 0.9375, 0.5, 0.9375, 1.0, 1.0, 1.0, 0.9375, 0.5, 0.875, 0.5, 0.875, 1.0, 0.9375, 1.0, 0.875, 0.5, 0.8125, 0.5, 0.8125, 1.0, 0.875, 1.0, 0.8125, 0.5, 0.75, 0.5, 0.75, 1.0, 0.8125, 1.0, 0.75, 0.5, 0.6875, 0.5, 0.6875, 1.0, 0.75, 1.0, 0.6875, 0.5, 0.625, 0.5, 0.625, 1.0, 0.6875, 1.0, 0.625, 0.5, 0.5625, 0.5, 0.5625, 1.0, 0.625, 1.0, 0.5625, 0.5, 0.5, 0.5, 0.5, 1.0, 0.5625, 1.0, 0.75, 0.5, 0.75, 0.5, 0.6875, 0.5, 0.6875, 0.5, 0.875, 0.5, 0.875, 0.5, 0.8125, 0.5, 0.8125, 0.5, 0.5625, 0.5, 0.5625, 0.5, 0.5, 0.5, 0.5, 0.5, 1.0, 0.5, 1.0, 0.5, 0.9375, 0.5, 0.9375, 0.5, 0.6875, 0.5, 0.6875, 0.5, 0.625, 0.5, 0.625, 0.5, 0.8125, 0.5, 0.8125, 0.5, 0.75, 0.5, 0.75, 0.5, 0.9375, 0.5, 0.9375, 0.5, 0.875, 0.5, 0.875, 0.5, 0.625, 0.5, 0.625, 0.5, 0.5625, 0.5, 0.5625, 0.5, 0.625, 0.5, 0.625, 0.5, 0.5625, 0.5, 0.5625, 0.5, 0.9375, 0.5, 0.9375, 0.5, 0.875, 0.5, 0.875, 0.5, 0.8125, 0.5, 0.8125, 0.5, 0.75, 0.5, 0.75, 0.5, 0.6875, 0.5, 0.6875, 0.5, 0.625, 0.5, 0.625, 0.5, 1.0, 0.5, 1.0, 0.5, 0.9375, 0.5, 0.9375, 0.5, 0.5625, 0.5, 0.5625, 0.5, 0.5, 0.5, 0.5, 0.5, 0.875, 0.5, 0.875, 0.5, 0.8125, 0.5, 0.8125, 0.5, 0.75, 0.5, 0.75, 0.5, 0.6875, 0.5, 0.6875, 0.5, 0.625, 0.5, 0.625, 0.5, 0.5625, 0.5, 0.5625, 0.5, 0.75, 0.5, 0.75, 0.5, 0.6875, 0.5, 0.6875, 0.5, 0.6875, 0.5, 0.6875, 0.5, 0.625, 0.5, 0.625, 0.5, 0.625, 0.5, 0.625, 0.5, 0.5625, 0.5, 0.5625, 0.5, 0.5625, 0.5, 0.5625, 0.5, 0.5, 0.5, 0.5, 0.5, 1.0, 0.5, 1.0, 0.5, 0.9375, 0.5, 0.9375, 0.5, 0.9375, 0.5, 0.9375, 0.5, 0.875, 0.5, 0.875, 0.5, 0.875, 0.5, 0.875, 0.5, 0.8125, 0.5, 0.8125, 0.5, 0.8125, 0.5, 0.8125, 0.5, 0.75, 0.5, 0.75, 0.5, 0.5625, 0.5, 0.5625, 0.5, 0.5, 0.5, 0.5, 0.5, 1.0, 0.5, 1.0, 0.5, 0.9375, 0.5, 0.9375, 0.5, 0.9375, 0.5, 0.9375, 0.5, 0.875, 0.5, 0.875, 0.5, 0.875, 0.5, 0.875, 0.5, 0.8125, 0.5, 0.8125, 0.5, 0.8125, 0.5, 0.8125, 0.5, 0.75, 0.5, 0.75, 0.5, 0.75, 0.5, 0.75, 0.5, 0.6875, 0.5, 0.6875, 0.5, 0.6875, 0.5, 0.6875, 0.5, 0.625, 0.5, 0.625, 0.5, 0.9375, 0.5, 0.9375, 0.5, 0.875, 0.5, 0.875, 0.5, 0.75, 0.5, 0.75, 0.5, 0.6875, 0.5, 0.6875, 0.5, 0.6875, 0.5, 0.6875, 0.5, 0.625, 0.5, 0.625, 0.5, 0.625, 0.5, 0.625, 0.5, 0.5625, 0.5, 0.5625, 0.5, 0.5625, 0.5, 0.5625, 0.5, 0.5, 0.5, 0.5, 0.5, 1.0, 0.5, 1.0, 0.5, 0.9375, 0.5, 0.9375, 0.5, 0.9375, 0.5, 0.9375, 0.5, 0.875, 0.5, 0.875, 0.5, 0.875, 0.5, 0.875, 0.5, 0.8125, 0.5, 0.8125, 0.5, 0.8125, 0.5, 0.8125, 0.5, 0.75, 0.5, 0.75, 0.5, 0.625, 0.5, 0.625, 0.5, 0.5625, 0.5, 0.5625, 0.5, 0.875, 0.5, 0.875, 0.5, 0.8125, 0.5, 0.8125, 0.5, 0.8125, 0.5, 0.8125, 0.5, 0.75, 0.5, 0.75, 0.5, 0.75, 0.5, 0.75, 0.5, 0.6875, 0.5, 0.6875, 0.5, 0.6875, 0.5, 0.6875, 0.5, 0.625, 0.5, 0.625, 0.5, 0.625, 0.5, 0.625, 0.5, 0.5625, 0.5, 0.5625, 0.5, 0.5625, 0.5, 0.5625, 0.5, 0.5, 0.5, 0.5, 0.5, 1.0, 0.5, 1.0, 0.5, 0.9375, 0.5, 0.9375, 0.5, 0.5625, 0.5, 0.5625, 0.5, 0.5, 0.5, 0.5, 0.5, 1.0, 0.5, 1.0, 0.5, 0.9375, 0.5, 0.9375, 0.5, 0.9375, 0.5, 0.9375, 0.5, 0.875, 0.5, 0.875, 0.5, 0.875, 0.5, 0.875, 0.5, 0.8125, 0.5, 0.8125, 0.5, 0.8125, 0.5, 0.8125, 0.5, 0.75, 0.5, 0.75, 0.5, 0.75, 0.5, 0.75, 0.5, 0.6875, 0.5, 0.6875, 0.5, 0.6875, 0.5, 0.6875, 0.5, 0.625, 0.5, 0.625, 0.5, 0.75, 0.5, 0.75, 0.5, 0.6875, 0.5, 0.6875, 0.5, 0.6875, 0.5, 0.6875, 0.5, 0.625, 0.5, 0.625, 0.5, 0.625, 0.5, 0.625, 0.5, 0.5625, 0.5, 0.5625, 0.5, 0.5625, 0.5, 0.5625, 0.5, 0.5, 0.5, 0.5, 0.5, 1.0, 0.5, 1.0, 0.5, 0.9375, 0.5, 0.9375, 0.5, 0.9375, 0.5, 0.9375, 0.5, 0.875, 0.5, 0.875, 0.5, 0.875, 0.5, 0.875, 0.5, 0.8125, 0.5, 0.8125, 0.5, 0.8125, 0.5, 0.8125, 0.5, 0.75, 0.5, 0.75, 0.5, 0.875, 0.5, 0.875, 0.5, 0.8125, 0.5, 0.8125, 0.5, 0.8125, 0.5, 0.8125, 0.5, 0.75, 0.5, 0.75, 0.5, 0.75, 0.5, 0.75, 0.5, 0.6875, 0.5, 0.6875, 0.5, 0.6875, 0.5, 0.6875, 0.5, 0.625, 0.5, 0.625, 0.5, 0.625, 0.5, 0.625, 0.5, 0.5625, 0.5, 0.5625, 0.5, 0.5625, 0.5, 0.5625, 0.5, 0.5, 0.5, 0.5, 0.5, 1.0, 0.5, 1.0, 0.5, 0.9375, 0.5, 0.9375, 0.5, 0.9375, 0.5, 0.9375, 0.5, 0.875, 0.5, 0.875, 0.5, 0.5625, 0.5, 0.5625, 0.5, 0.5, 0.5, 0.5, 0.5, 1.0, 0.5, 1.0, 0.5, 0.9375, 0.5, 0.9375, 0.5, 0.9375, 0.5, 0.9375, 0.5, 0.875, 0.5, 0.875, 0.5, 0.875, 0.5, 0.875, 0.5, 0.8125, 0.5, 0.8125, 0.5, 0.8125, 0.5, 0.8125, 0.5, 0.75, 0.5, 0.75, 0.5, 0.75, 0.5, 0.75, 0.5, 0.6875, 0.5, 0.6875, 0.5, 0.6875, 0.5, 0.6875, 0.5, 0.625, 0.5, 0.625, 0.5, 0.625, 0.5, 0.625, 0.5, 0.5625, 0.5, 0.5625, 0.5, 0.625, 0.5, 0.625, 0.5, 0.5625, 0.5, 0.5625, 0.5, 0.6875, 0.5, 0.6875, 0.5, 0.625, 0.5, 0.625, 0.5, 0.75, 0.5, 0.75, 0.5, 0.6875, 0.5, 0.6875, 0.5, 0.8125, 0.5, 0.8125, 0.5, 0.75, 0.5, 0.75, 0.5, 0.875, 0.5, 0.875, 0.5, 0.8125, 0.5, 0.8125, 0.5, 0.9375, 0.5, 0.9375, 0.5, 0.875, 0.5, 0.875, 0.5, 1.0, 0.5, 1.0, 0.5, 0.9375, 0.5, 0.9375, 0.5, 0.5625, 0.5, 0.5625, 0.5, 0.5, 0.5, 0.5, 0.5, 0.6875, 1.0, 0.75, 1.0, 0.75, 1.0, 0.6875, 1.0, 0.9375, 0.5, 0.875, 0.5, 0.8125, 0.5, 0.75, 0.5, 0.6875, 0.5, 0.625, 0.5, 0.5625, 0.5, 0.5, 0.5, 0.5625, 0.5, 0.625, 0.5, 0.6875, 0.5, 0.75, 0.5, 0.8125, 0.5, 0.875, 0.5, 0.9375, 0.5, 1.0, 0.5, 0.625, 0.5, 0.625, 0.5, 0.5625, 0.5, 0.5625, 0.5, 0.6875, 0.5, 0.6875, 0.5, 0.625, 0.5, 0.625, 0.5, 0.75, 0.5, 0.75, 0.5, 0.6875, 0.5, 0.6875, 0.5, 0.8125, 0.5, 0.8125, 0.5, 0.75, 0.5, 0.75, 0.5, 0.875, 0.5, 0.875, 0.5, 0.8125, 0.5, 0.8125, 0.5, 0.9375, 0.5, 0.9375, 0.5, 0.875, 0.5, 0.875, 0.5, 1.0, 0.5, 1.0, 0.5, 0.9375, 0.5, 0.9375, 0.5, 0.5625, 0.5, 0.5625, 0.5, 0.5, 0.5, 0.5, 0.5, 0.625, 0.5, 0.5625, 0.5, 0.5625, 0.5, 0.625, 0.5, 0.6875, 0.5, 0.625, 0.5, 0.625, 0.5, 0.6875, 0.5, 0.75, 0.5, 0.6875, 0.5, 0.6875, 0.5, 0.75, 0.5, 0.8125, 0.5, 0.75, 0.5, 0.75, 0.5, 0.8125, 0.5, 0.875, 0.5, 0.8125, 0.5, 0.8125, 0.5, 0.875, 0.5, 0.9375, 0.5, 0.875, 0.5, 0.875, 0.5, 0.9375, 0.5, 1.0, 0.5, 0.9375, 0.5, 0.9375, 0.5, 1.0, 0.5, 0.5625, 0.5, 0.5, 0.5, 0.5, 0.5, 0.5625, 0.5, 0.625, 0.5, 0.625, 0.5, 0.5625, 0.5, 0.5625, 0.5, 0.6875, 0.5, 0.6875, 0.5, 0.625, 0.5, 0.625, 0.5, 0.75, 0.5, 0.75, 0.5, 0.6875, 0.5, 0.6875, 0.5, 0.8125, 0.5, 0.8125, 0.5, 0.75, 0.5, 0.75, 0.5, 0.875, 0.5, 0.875, 0.5, 0.8125, 0.5, 0.8125, 0.5, 0.9375, 0.5, 0.9375, 0.5, 0.875, 0.5, 0.875, 0.5, 1.0, 0.5, 1.0, 0.5, 0.9375, 0.5, 0.9375, 0.5, 0.5625, 0.5, 0.5625, 0.5, 0.5, 0.5, 0.5, 0.5, 0.625, 0.5, 0.5625, 0.5, 0.5625, 0.5, 0.625, 0.5, 0.6875, 0.5, 0.625, 0.5, 0.625, 0.5, 0.6875, 0.5, 0.75, 0.5, 0.6875, 0.5, 0.6875, 0.5, 0.75, 0.5, 0.8125, 0.5, 0.75, 0.5, 0.75, 0.5, 0.8125, 0.5, 0.875, 0.5, 0.8125, 0.5, 0.8125, 0.5, 0.875, 0.5, 0.9375, 0.5, 0.875, 0.5, 0.875, 0.5, 0.9375, 0.5, 1.0, 0.5, 0.9375, 0.5, 0.9375, 0.5, 1.0, 0.5, 0.5625, 0.5, 0.5, 0.5, 0.5, 0.5, 0.5625, 0.5, 0.5625, 0.5, 0.5625, 0.5, 0.5, 0.5, 0.5, 0.5, 1.0, 0.5, 1.0, 0.5, 0.9375, 0.5, 0.9375, 0.5, 0.9375, 0.5, 0.9375, 0.5, 0.875, 0.5, 0.875, 0.5, 0.875, 0.5, 0.875, 0.5, 0.8125, 0.5, 0.8125, 0.5, 0.8125, 0.5, 0.8125, 0.5, 0.75, 0.5, 0.75, 0.5, 0.75, 0.5, 0.75, 0.5, 0.6875, 0.5, 0.6875, 0.5, 0.6875, 0.5, 0.6875, 0.5, 0.625, 0.5, 0.625, 0.5, 0.625, 0.5, 0.625, 0.5, 0.5625, 0.5, 0.5625, 0.5, 0.5625, 0.5, 0.5, 0.5, 0.5, 0.5, 0.5625, 0.5, 1.0, 0.5, 0.9375, 0.5, 0.9375, 0.5, 1.0, 0.5, 0.9375, 0.5, 0.875, 0.5, 0.875, 0.5, 0.9375, 0.5, 0.875, 0.5, 0.8125, 0.5, 0.8125, 0.5, 0.875, 0.5, 0.8125, 0.5, 0.75, 0.5, 0.75, 0.5, 0.8125, 0.5, 0.75, 0.5, 0.6875, 0.5, 0.6875, 0.5, 0.75, 0.5, 0.6875, 0.5, 0.625, 0.5, 0.625, 0.5, 0.6875, 0.5, 0.625, 0.5, 0.5625, 0.5, 0.5625, 0.5, 0.625, 0.5, 1.0, 1.0, 0.9375, 1.0, 0.875, 1.0, 0.8125, 1.0, 0.75, 1.0, 0.6875, 1.0, 0.625, 1.0, 0.5625, 1.0, 0.5, 1.0, 0.5625, 1.0, 0.625, 1.0, 0.6875, 1.0, 0.75, 1.0, 0.8125, 1.0, 0.875, 1.0, 0.9375, 1.0, 0.8125, 1.0, 0.75, 1.0, 0.75, 1.0, 0.8125, 1.0, 0.8125, 1.0, 0.875, 1.0, 0.875, 1.0, 0.8125, 1.0, 0.5, 1.0, 0.5625, 1.0, 0.5625, 1.0, 0.5, 1.0, 0.9375, 1.0, 1.0, 1.0, 1.0, 1.0, 0.9375, 1.0, 0.9375, 1.0, 0.875, 1.0, 0.875, 1.0, 0.9375, 1.0, 0.625, 1.0, 0.5625, 1.0, 0.5625, 1.0, 0.625, 1.0, 0.625, 1.0, 0.6875, 1.0, 0.6875, 1.0, 0.625, 1.0, 0.75, 1.0, 0.6875, 1.0, 0.6875, 1.0, 0.75, 1.0, 0.75, 1.0, 0.8125, 1.0, 0.8125, 1.0, 0.75, 1.0, 0.875, 1.0, 0.8125, 1.0, 0.8125, 1.0, 0.875, 1.0, 0.5625, 1.0, 0.5, 1.0, 0.5, 1.0, 0.5625, 1.0, 0.875, 1.0, 0.9375, 1.0, 0.9375, 1.0, 0.875, 1.0, 0.5625, 1.0, 0.625, 1.0, 0.625, 1.0, 0.5625, 1.0, 1.0, 1.0, 0.9375, 1.0, 0.9375, 1.0, 1.0, 1.0, 0.6875, 1.0, 0.625, 1.0, 0.625, 1.0, 0.6875, 1.0, 0.7717, 0.0, 1.0, 0.0, 1.0, 1.0, 0.7717, 1.0, 0.0, 0.0, 0.7717, 0.0, 0.7717, 1.0, 0.0, 1.0, 0.7717, 1.0, 1.0, 1.0, 1.0, 1.0, 0.7717, 1.0, 0.0, 1.0, 0.7717, 1.0, 0.7717, 1.0, 0.0, 1.0, 0.7717, 1.0, 1.0, 1.0, 1.0, 1.0, 0.7717, 1.0, -4.223e-09, 1.0, 0.7717, 1.0, 0.7717, 1.0, 0.0, 1.0, 0.7717, 1.0, 1.0, 1.0, 1.0, 1.0, 0.7717, 1.0, 0.0, 1.0, 0.7717, 1.0, 0.7717, 1.0, 0.0, 1.0, 0.7717, 1.0, 1.0, 1.0, 1.0, 1.0, 0.7717, 1.0, 0.0, 1.0, 0.7717, 1.0, 0.7717, 1.0, 0.0, 1.0, 0.7717, 1.0, 1.0, 1.0, 1.0, 1.0, 0.7717, 1.0, 0.0, 1.0, 0.7717, 1.0, 0.7717, 1.0, 0.0, 1.0, 0.7717, 1.0, 1.0, 1.0, 1.0, 1.0, 0.7717, 1.0, 0.0, 1.0, 0.7717, 1.0, 0.7717, 1.0, 0.0, 1.0, 0.7717, 1.0, 1.0, 1.0, 1.0, 1.0, 0.7717, 1.0, 0.0, 1.0, 0.7717, 1.0, 0.7717, 1.0, 0.0, 1.0, 0.7717, 1.0, 1.0, 1.0, 0.7717, 1.0, 0.0, 1.0, 0.7717, 1.0, 0.0, 1.0, 0.0, 1.0, 0.7717, 1.0, 0.7717, 1.0, 0.0, 1.0, 0.7717, 1.0, 1.0, 1.0, 1.0, 1.0, 0.7717, 1.0, 0.0, 1.0, 0.7717, 1.0, 0.7717, 1.0, 0.0, 1.0, 0.7717, 1.0, 1.0, 1.0, 1.0, 1.0, 0.7717, 1.0, 0.7717, 1.0, 1.0, 1.0, 1.0, 1.0, 0.7717, 1.0, 0.0, 1.0, 0.7717, 1.0, 0.7717, 1.0, 0.0, 1.0, 0.0, 1.0, 0.7717, 1.0, 0.7717, 1.0, 0.0, 1.0, 0.7717, 1.0, 1.0, 1.0, 1.0, 1.0, 0.7717, 1.0, 0.0, 1.0, 0.7717, 1.0, 0.7717, 1.0, 0.0, 1.0, 0.7717, 1.0, 1.0, 1.0, 1.0, 1.0, 0.7717, 1.0, 0.0, 1.0, 0.7717, 1.0, 0.7717, 1.0, 0.0, 1.0, 0.7717, 1.0, 1.0, 1.0, 1.0, 1.0, 0.7717, 1.0, 0.0, 1.0, 0.7717, 1.0, 0.7717, 1.0, 0.0, 1.0, 0.7717, 1.0, 1.0, 1.0, 1.0, 1.0, 0.7717, 1.0, 0.0, 1.0, 0.7717, 1.0, 0.7717, 1.0, -4.223e-09, 1.0, 0.7717, 1.0, 1.0, 1.0, 1.0, 1.0, 0.7717, 1.0, 0.0, 1.0, 0.7717, 1.0, 0.7717, 1.0, 0.0, 1.0, 0.7717, 1.0, 1.0, 1.0, 1.0, 1.0, 0.7717, 1.0, 0.0, 1.0, 0.0, 1.0, 0.0, 1.0, 0.0, 1.0, -4.223e-09, 1.0, 0.0, 1.0, 0.0, 1.0, -4.223e-09, 1.0, 0.0, 1.0, 0.0, 1.0, 0.0, 1.0, 0.0, 1.0, 0.0, 1.0, 0.0, 1.0, 0.0, 1.0, 0.0, 1.0, 0.0, 1.0, 0.0, 1.0, 0.0, 1.0, 0.0, 1.0, 0.0, 1.0, 0.0, 1.0, 0.0, 1.0, 0.0, 1.0, 0.0, 1.0, 0.0, 1.0, 0.0, 1.0, 0.0, 1.0, 0.0, 1.0, 0.0, 1.0, 0.0, 1.0, 0.0, 1.0, 0.0, 1.0, 0.0, 1.0, 0.0, 1.0, 0.0, 1.0, 0.0, 1.0, 0.0, 1.0, 0.0, 1.0, 0.0, 1.0, 0.0, 1.0, 0.0, 1.0, 0.0, 1.0, 0.0, 1.0, 0.0, 1.0, 0.0, 1.0, 0.0, 1.0, 0.0, 1.0, 0.0, 1.0, 0.0, 1.0, 0.0, 1.0, 0.0, 1.0, 0.0, 1.0, 0.0, 1.0, 0.0, 1.0, 0.0, 1.0, 0.0, 1.0, 0.0, 1.0, 0.0, 1.0, 0.0, 1.0, -4.223e-09, 1.0, -4.223e-09, 1.0, 0.0, 1.0, 0.0, 1.0, 0.0, 1.0, 0.0, 1.0, 0.0, 1.0, 0.7717, 0.0, 0.0, 0.0, 0.0, 0.0, 0.7717, 0.0, 1.0, 0.0, 0.7717, 0.0, 0.7717, 0.0, 0.0, 0.0, 0.0, 1.0, 0.0, 1.0, 0.0, 0.0, 0.7717, 0.0, 0.7717, 1.0, 1.0, 1.0, 1.0, 0.0, 0.0, 0.0, 0.0, 1.0, 0.7717, 1.0, 0.7717, 0.0, 0.7717, 1.0, 0.7717, 1.0, 1.0, 1.0, 1.0, 1.0, 0.0, 1.0, 0.0, 1.0, 0.7717, 1.0, 0.7717, 1.0, 0.7717, 1.0, 0.7717, 1.0, 1.0, 1.0, 1.0, 1.0, -4.223e-09, 1.0, 0.0, 1.0, 0.7717, 1.0, 0.7717, 1.0, 0.7717, 1.0, 0.7717, 1.0, 1.0, 1.0, 1.0, 1.0, 0.0, 1.0, 0.0, 1.0, 0.7717, 1.0, 0.7717, 1.0, 0.7717, 1.0, 0.7717, 1.0, 1.0, 1.0, 1.0, 1.0, 0.0, 1.0, 0.0, 1.0, 0.7717, 1.0, 0.7717, 1.0, 0.7717, 1.0, 0.7717, 1.0, 1.0, 1.0, 1.0, 1.0, 0.0, 1.0, 0.0, 1.0, 0.7717, 1.0, 0.7717, 1.0, 0.7717, 1.0, 0.7717, 1.0, 1.0, 1.0, 1.0, 1.0, 0.0, 1.0, 0.0, 1.0, 0.7717, 1.0, 0.7717, 1.0, 0.7717, 1.0, 0.7717, 1.0, 1.0, 1.0, 1.0, 1.0, 0.0, 1.0, 0.0, 1.0, 0.7717, 1.0, 0.7717, 1.0, 0.7717, 1.0, 0.7717, 1.0, 1.0, 1.0, 0.0, 1.0, 0.0, 1.0, 0.7717, 1.0, 0.0, 1.0, 0.0, 1.0, 0.7717, 1.0, 0.7717, 1.0, 0.7717, 1.0, 0.7717, 1.0, 1.0, 1.0, 1.0, 1.0, 0.0, 1.0, 0.0, 1.0, 0.7717, 1.0, 0.7717, 1.0, 0.7717, 1.0, 0.7717, 1.0, 1.0, 1.0, 1.0, 1.0, 0.7717, 1.0, 0.7717, 1.0, 1.0, 1.0, 1.0, 1.0, 0.0, 1.0, 0.0, 1.0, 0.7717, 1.0, 0.7717, 1.0, 0.0, 1.0, 0.0, 1.0, 0.7717, 1.0, 0.7717, 1.0, 0.7717, 1.0, 0.7717, 1.0, 1.0, 1.0, 1.0, 1.0, 0.0, 1.0, 0.0, 1.0, 0.7717, 1.0, 0.7717, 1.0, 0.7717, 1.0, 0.7717, 1.0, 1.0, 1.0, 1.0, 1.0, 0.0, 1.0, 0.0, 1.0, 0.7717, 1.0, 0.7717, 1.0, 0.7717, 1.0, 0.7717, 1.0, 1.0, 1.0, 1.0, 1.0, 0.0, 1.0, 0.0, 1.0, 0.7717, 1.0, 0.7717, 1.0, 0.7717, 1.0, 0.7717, 1.0, 1.0, 1.0, 1.0, 1.0, 0.0, 1.0, -4.223e-09, 1.0, 0.7717, 1.0, 0.7717, 1.0, 0.7717, 1.0, 0.7717, 1.0, 1.0, 1.0, 1.0, 1.0, 0.0, 1.0, 0.0, 1.0, 0.7717, 1.0, 0.7717, 1.0, 0.7717, 1.0, 0.7717, 1.0, 1.0, 1.0, 1.0, 1.0, 0.0, 1.0, 0.0, 1.0, 0.0, 1.0, 0.0, 1.0, -4.223e-09, 1.0, -4.223e-09, 1.0, 0.0, 1.0, 0.0, 1.0, 0.0, 1.0, 0.0, 1.0, 0.0, 1.0, 0.0, 1.0, 0.0, 1.0, 0.0, 1.0, 0.0, 1.0, 0.0, 1.0, 0.0, 1.0, 0.0, 1.0, 0.0, 1.0, 0.0, 1.0, 0.0, 1.0, 0.0, 1.0, 0.0, 1.0, 0.0, 1.0, 0.0, 1.0, 0.0, 1.0, 0.0, 1.0, 0.0, 1.0, 0.0, 1.0, 0.0, 1.0, 0.0, 1.0, 0.0, 1.0, 0.0, 1.0, 0.0, 1.0, 0.0, 1.0, 0.0, 1.0, 0.0, 1.0, 0.0, 1.0, 0.0, 1.0, 0.0, 1.0, 0.0, 1.0, 0.0, 1.0, 0.0, 1.0, 0.0, 1.0, 0.0, 1.0, 0.0, 1.0, 0.0, 1.0, 0.0, 1.0, 0.0, 1.0, 0.0, 1.0, 0.0, 1.0, 0.0, 1.0, 0.0, 1.0, 0.0, 1.0, 0.0, 1.0, 0.0, 1.0, 0.0, 1.0, 0.0, 1.0, 0.0, 1.0, 0.0, 1.0, 0.0, 1.0, -4.223e-09, 1.0, -4.223e-09, 1.0, 0.0, 1.0, 0.0, 1.0, 0.0, 1.0, 0.0, 1.0, 0.7717, 0.0, 0.7717, 0.0, 0.0, 0.0, 0.0, 0.0, 1.0, 0.0, 0.7717, 0.0, 0.7717, 0.0, 0.0, 0.0, 0.0, 0.0, 0.0, 1.0, 0.0, 1.0, 1.0, 0.5, 0.9375, 0.5, 0.9375, 0.5119, 1.0, 0.5119, 0.9375, 0.5, 0.875, 0.5, 0.875, 0.5119, 0.9375, 0.5119, 0.875, 0.5, 0.8125, 0.5, 0.8125, 0.5119, 0.875, 0.5119, 0.8125, 0.5, 0.75, 0.5, 0.75, 0.5119, 0.8125, 0.5119, 0.75, 0.5, 0.6875, 0.5, 0.6875, 0.5119, 0.75, 0.5119, 0.6875, 0.5, 0.625, 0.5, 0.625, 0.5119, 0.6875, 0.5119, 0.625, 0.5, 0.5625, 0.5, 0.5625, 0.5119, 0.625, 0.5119, 0.5625, 0.5, 0.5, 0.5, 0.5, 0.5119, 0.5625, 0.5119, 0.5, 0.5, 0.4375, 0.5, 0.4375, 0.5119, 0.5, 0.5119, 0.4375, 0.5, 0.375, 0.5, 0.375, 0.5119, 0.4375, 0.5119, 0.375, 0.5, 0.3125, 0.5, 0.3125, 0.5119, 0.375, 0.5119, 0.3125, 0.5, 0.25, 0.5, 0.25, 0.5119, 0.3125, 0.5119, 0.25, 0.5, 0.1875, 0.5, 0.1875, 0.5119, 0.25, 0.5119, 0.1875, 0.5, 0.125, 0.5, 0.125, 0.5119, 0.1875, 0.5119, 0.9375, 0.5119, 0.9375, 0.5119, 1.0, 0.5119, 1.0, 0.5119, 0.125, 0.5, 0.0625, 0.5, 0.0625, 0.5119, 0.125, 0.5119, 0.0625, 0.5, 0.0, 0.5, 0.0, 0.5119, 0.0625, 0.5119, 0.75, 0.49, 0.6582, 0.4717, 0.5803, 0.4197, 0.5283, 0.3418, 0.51, 0.25, 0.5283, 0.1582, 0.5803, 0.08029, 0.6582, 0.02827, 0.75, 0.01, 0.8418, 0.02827, 0.9197, 0.08029, 0.9717, 0.1582, 0.99, 0.25, 0.9717, 0.3418, 0.9197, 0.4197, 0.8418, 0.4717, 0.625, 0.5119, 0.625, 0.5119, 0.6875, 0.5119, 0.6875, 0.5119, 0.1875, 0.5119, 0.1875, 0.5119, 0.25, 0.5119, 0.25, 0.5119, 0.625, 0.5119, 0.625, 0.5119, 0.6875, 0.5119, 0.6875, 0.5119, 0.3125, 0.5119, 0.3125, 0.5119, 0.375, 0.5119, 0.375, 0.5119, 0.0, 0.5119, 0.0, 0.5119, 0.0625, 0.5119, 0.0625, 0.5119, 0.75, 0.5119, 0.75, 0.5119, 0.8125, 0.5119, 0.8125, 0.5119, 0.4375, 0.5119, 0.4375, 0.5119, 0.5, 0.5119, 0.5, 0.5119, 0.125, 0.5119, 0.125, 0.5119, 0.1875, 0.5119, 0.1875, 0.5119, 0.875, 0.5119, 0.875, 0.5119, 0.9375, 0.5119, 0.9375, 0.5119, 0.5625, 0.5119, 0.5625, 0.5119, 0.625, 0.5119, 0.625, 0.5119, 0.25, 0.5119, 0.25, 0.5119, 0.3125, 0.5119, 0.3125, 0.5119, 0.6875, 0.5119, 0.6875, 0.5119, 0.75, 0.5119, 0.75, 0.5119, 0.375, 0.5119, 0.375, 0.5119, 0.4375, 0.5119, 0.4375, 0.5119, 0.0625, 0.5119, 0.0625, 0.5119, 0.125, 0.5119, 0.125, 0.5119, 0.8125, 0.5119, 0.8125, 0.5119, 0.875, 0.5119, 0.875, 0.5119, 0.5, 0.5119, 0.5, 0.5119, 0.5625, 0.5119, 0.5625, 0.5119, 0.3125, 0.5119, 0.3125, 0.5119, 0.375, 0.5119, 0.375, 0.5119, 0.125, 0.5119, 0.125, 0.5119, 0.1875, 0.5119, 0.1875, 0.5119, 0.5625, 0.5119, 0.5625, 0.5119, 0.625, 0.5119, 0.625, 0.5119, 0.0625, 0.5119, 0.0625, 0.5119, 0.125, 0.5119, 0.125, 0.5119, 0.5, 0.5119, 0.5, 0.5119, 0.5625, 0.5119, 0.5625, 0.5119, 0.9375, 0.5119, 0.9375, 0.5119, 1.0, 0.5119, 1.0, 0.5119, 0.0, 0.5119, 0.0, 0.5119, 0.0625, 0.5119, 0.0625, 0.5119, 0.4375, 0.5119, 0.4375, 0.5119, 0.5, 0.5119, 0.5, 0.5119, 0.875, 0.5119, 0.875, 0.5119, 0.9375, 0.5119, 0.9375, 0.5119, 0.375, 0.5119, 0.375, 0.5119, 0.4375, 0.5119, 0.4375, 0.5119, 0.8125, 0.5119, 0.8125, 0.5119, 0.875, 0.5119, 0.875, 0.5119, 0.3125, 0.5119, 0.3125, 0.5119, 0.375, 0.5119, 0.375, 0.5119, 0.75, 0.5119, 0.75, 0.5119, 0.8125, 0.5119, 0.8125, 0.5119, 0.25, 0.5119, 0.25, 0.5119, 0.3125, 0.5119, 0.3125, 0.5119, 0.6875, 0.5119, 0.6875, 0.5119, 0.75, 0.5119, 0.75, 0.5119, 0.1875, 0.5119, 0.1875, 0.5119, 0.25, 0.5119, 0.25, 0.5119, 0.9375, 0.5119, 0.9375, 0.5119, 1.0, 0.5119, 1.0, 0.5119, 0.75, 0.5119, 0.75, 0.5119, 0.8125, 0.5119, 0.8125, 0.5119, 0.25, 0.5119, 0.25, 0.5119, 0.3125, 0.5119, 0.3125, 0.5119, 0.6875, 0.5119, 0.6875, 0.5119, 0.75, 0.5119, 0.75, 0.5119, 0.1875, 0.5119, 0.1875, 0.5119, 0.25, 0.5119, 0.25, 0.5119, 0.625, 0.5119, 0.625, 0.5119, 0.6875, 0.5119, 0.6875, 0.5119, 0.125, 0.5119, 0.125, 0.5119, 0.1875, 0.5119, 0.1875, 0.5119, 0.5625, 0.5119, 0.5625, 0.5119, 0.625, 0.5119, 0.625, 0.5119, 0.0625, 0.5119, 0.0625, 0.5119, 0.125, 0.5119, 0.125, 0.5119, 0.5, 0.5119, 0.5, 0.5119, 0.5625, 0.5119, 0.5625, 0.5119, 0.9375, 0.5119, 0.9375, 0.5119, 1.0, 0.5119, 1.0, 0.5119, 0.0, 0.5119, 0.0, 0.5119, 0.0625, 0.5119, 0.0625, 0.5119, 0.4375, 0.5119, 0.4375, 0.5119, 0.5, 0.5119, 0.5, 0.5119, 0.875, 0.5119, 0.875, 0.5119, 0.9375, 0.5119, 0.9375, 0.5119, 0.375, 0.5119, 0.375, 0.5119, 0.4375, 0.5119, 0.4375, 0.5119, 0.8125, 0.5119, 0.8125, 0.5119, 0.875, 0.5119, 0.875, 0.5119, 0.625, 0.5119, 0.625, 0.5119, 0.6875, 0.5119, 0.6875, 0.5119, 0.0, 0.5119, 0.0, 0.5119, 0.0625, 0.5119, 0.0625, 0.5119, 0.4375, 0.5119, 0.4375, 0.5119, 0.5, 0.5119, 0.5, 0.5119, 0.875, 0.5119, 0.875, 0.5119, 0.9375, 0.5119, 0.9375, 0.5119, 0.375, 0.5119, 0.375, 0.5119, 0.4375, 0.5119, 0.4375, 0.5119, 0.8125, 0.5119, 0.8125, 0.5119, 0.875, 0.5119, 0.875, 0.5119, 0.3125, 0.5119, 0.3125, 0.5119, 0.375, 0.5119, 0.375, 0.5119, 0.75, 0.5119, 0.75, 0.5119, 0.8125, 0.5119, 0.8125, 0.5119, 0.25, 0.5119, 0.25, 0.5119, 0.3125, 0.5119, 0.3125, 0.5119, 0.6875, 0.5119, 0.6875, 0.5119, 0.75, 0.5119, 0.75, 0.5119, 0.1875, 0.5119, 0.1875, 0.5119, 0.25, 0.5119, 0.25, 0.5119, 0.625, 0.5119, 0.625, 0.5119, 0.6875, 0.5119, 0.6875, 0.5119, 0.125, 0.5119, 0.125, 0.5119, 0.1875, 0.5119, 0.1875, 0.5119, 0.5625, 0.5119, 0.5625, 0.5119, 0.625, 0.5119, 0.625, 0.5119, 0.0625, 0.5119, 0.0625, 0.5119, 0.125, 0.5119, 0.125, 0.5119, 0.5, 0.5119, 0.5, 0.5119, 0.5625, 0.5119, 0.5625, 0.5119, 0.3125, 0.5119, 0.3125, 0.5119, 0.375, 0.5119, 0.375, 0.5119, 0.125, 0.5119, 0.125, 0.5119, 0.1875, 0.5119, 0.1875, 0.5119, 0.5625, 0.5119, 0.5625, 0.5119, 0.625, 0.5119, 0.625, 0.5119, 0.0625, 0.5119, 0.0625, 0.5119, 0.125, 0.5119, 0.125, 0.5119, 0.5, 0.5119, 0.5, 0.5119, 0.5625, 0.5119, 0.5625, 0.5119, 0.9375, 0.5119, 0.9375, 0.5119, 1.0, 0.5119, 1.0, 0.5119, 0.0, 0.5119, 0.0, 0.5119, 0.0625, 0.5119, 0.0625, 0.5119, 0.4375, 0.5119, 0.4375, 0.5119, 0.5, 0.5119, 0.5, 0.5119, 0.875, 0.5119, 0.875, 0.5119, 0.9375, 0.5119, 0.9375, 0.5119, 0.375, 0.5119, 0.375, 0.5119, 0.4375, 0.5119, 0.4375, 0.5119, 0.8125, 0.5119, 0.8125, 0.5119, 0.875, 0.5119, 0.875, 0.5119, 0.3125, 0.5119, 0.3125, 0.5119, 0.375, 0.5119, 0.375, 0.5119, 0.75, 0.5119, 0.75, 0.5119, 0.8125, 0.5119, 0.8125, 0.5119, 0.25, 0.5119, 0.25, 0.5119, 0.3125, 0.5119, 0.3125, 0.5119, 0.6875, 0.5119, 0.6875, 0.5119, 0.75, 0.5119, 0.75, 0.5119, 0.1875, 0.5119, 0.1875, 0.5119, 0.25, 0.5119, 0.25, 0.5119, 0.0, 0.5119, 0.0, 0.5119, 0.0625, 0.5119, 0.0625, 0.5119, 0.75, 0.5119, 0.75, 0.5119, 0.8125, 0.5119, 0.8125, 0.5119, 0.25, 0.5119, 0.25, 0.5119, 0.3125, 0.5119, 0.3125, 0.5119, 0.6875, 0.5119, 0.6875, 0.5119, 0.75, 0.5119, 0.75, 0.5119, 0.1875, 0.5119, 0.1875, 0.5119, 0.25, 0.5119, 0.25, 0.5119, 0.625, 0.5119, 0.625, 0.5119, 0.6875, 0.5119, 0.6875, 0.5119, 0.125, 0.5119, 0.125, 0.5119, 0.1875, 0.5119, 0.1875, 0.5119, 0.5625, 0.5119, 0.5625, 0.5119, 0.625, 0.5119, 0.625, 0.5119, 0.0625, 0.5119, 0.0625, 0.5119, 0.125, 0.5119, 0.125, 0.5119, 0.5, 0.5119, 0.5, 0.5119, 0.5625, 0.5119, 0.5625, 0.5119, 0.9375, 0.5119, 0.9375, 0.5119, 1.0, 0.5119, 1.0, 0.5119, 0.0, 0.5119, 0.0, 0.5119, 0.0625, 0.5119, 0.0625, 0.5119, 0.4375, 0.5119, 0.4375, 0.5119, 0.5, 0.5119, 0.5, 0.5119, 0.875, 0.5119, 0.875, 0.5119, 0.9375, 0.5119, 0.9375, 0.5119, 0.375, 0.5119, 0.375, 0.5119, 0.4375, 0.5119, 0.4375, 0.5119, 0.8125, 0.5119, 0.8125, 0.5119, 0.875, 0.5119, 0.875, 0.5119, 0.125, 0.5119, 0.125, 0.5119, 0.1875, 0.5119, 0.1875, 0.5119, 0.4375, 0.5119, 0.4375, 0.5119, 0.5, 0.5119, 0.5, 0.5119, 0.875, 0.5119, 0.875, 0.5119, 0.9375, 0.5119, 0.9375, 0.5119, 0.375, 0.5119, 0.375, 0.5119, 0.4375, 0.5119, 0.4375, 0.5119, 0.8125, 0.5119, 0.8125, 0.5119, 0.875, 0.5119, 0.875, 0.5119, 0.3125, 0.5119, 0.3125, 0.5119, 0.375, 0.5119, 0.375, 0.5119, 0.75, 0.5119, 0.75, 0.5119, 0.8125, 0.5119, 0.8125, 0.5119, 0.25, 0.5119, 0.25, 0.5119, 0.3125, 0.5119, 0.3125, 0.5119, 0.6875, 0.5119, 0.6875, 0.5119, 0.75, 0.5119, 0.75, 0.5119, 0.1875, 0.5119, 0.1875, 0.5119, 0.25, 0.5119, 0.25, 0.5119, 0.625, 0.5119, 0.625, 0.5119, 0.6875, 0.5119, 0.6875, 0.5119, 0.125, 0.5119, 0.125, 0.5119, 0.1875, 0.5119, 0.1875, 0.5119, 0.5625, 0.5119, 0.5625, 0.5119, 0.625, 0.5119, 0.625, 0.5119, 0.0625, 0.5119, 0.0625, 0.5119, 0.125, 0.5119, 0.125, 0.5119, 0.5, 0.5119, 0.5, 0.5119, 0.5625, 0.5119, 0.5625, 0.5119, 0.9375, 0.5119, 0.9375, 0.5119, 1.0, 0.5119, 1.0, 0.5119, 0.75, 0.5119, 0.75, 0.5119, 0.8125, 0.5119, 0.8125, 0.5119, 0.5625, 0.5119, 0.5625, 0.5119, 0.625, 0.5119, 0.625, 0.5119, 0.0625, 0.5119, 0.0625, 0.5119, 0.125, 0.5119, 0.125, 0.5119, 0.5, 0.5119, 0.5, 0.5119, 0.5625, 0.5119, 0.5625, 0.5119, 0.9375, 0.5119, 0.9375, 0.5119, 1.0, 0.5119, 1.0, 0.5119, 0.0, 0.5119, 0.0, 0.5119, 0.0625, 0.5119, 0.0625, 0.5119, 0.4375, 0.5119, 0.4375, 0.5119, 0.5, 0.5119, 0.5, 0.5119, 0.875, 0.5119, 0.875, 0.5119, 0.9375, 0.5119, 0.9375, 0.5119, 0.375, 0.5119, 0.375, 0.5119, 0.4375, 0.5119, 0.4375, 0.5119, 0.8125, 0.5119, 0.8125, 0.5119, 0.875, 0.5119, 0.875, 0.5119, 0.3125, 0.5119, 0.3125, 0.5119, 0.375, 0.5119, 0.375, 0.5119, 0.75, 0.5119, 0.75, 0.5119, 0.8125, 0.5119, 0.8125, 0.5119, 0.25, 0.5119, 0.25, 0.5119, 0.3125, 0.5119, 0.3125, 0.5119, 0.6875, 0.5119, 0.6875, 0.5119, 0.75, 0.5119, 0.75, 0.5119, 0.1875, 0.5119, 0.1875, 0.5119, 0.25, 0.5119, 0.25, 0.5119, 0.625, 0.5119, 0.625, 0.5119, 0.6875, 0.5119, 0.6875, 0.5119, 0.3166, 0.4109, 0.3731, 0.3731, 0.4109, 0.3166, 0.4241, 0.25, 0.4109, 0.1834, 0.3731, 0.1269, 0.3166, 0.08915, 0.25, 0.07589, 0.1834, 0.08915, 0.1269, 0.1269, 0.08915, 0.1834, 0.07589, 0.25, 0.08915, 0.3166, 0.1269, 0.3731, 0.1834, 0.4109, 0.25, 0.4241, 0.25, 0.5119, 0.25, 0.5119, 0.3125, 0.5119, 0.3125, 0.5119, 0.6875, 0.5119, 0.6875, 0.5119, 0.75, 0.5119, 0.75, 0.5119, 0.1875, 0.5119, 0.1875, 0.5119, 0.25, 0.5119, 0.25, 0.5119, 0.625, 0.5119, 0.625, 0.5119, 0.6875, 0.5119, 0.6875, 0.5119, 0.125, 0.5119, 0.125, 0.5119, 0.1875, 0.5119, 0.1875, 0.5119, 0.5625, 0.5119, 0.5625, 0.5119, 0.625, 0.5119, 0.625, 0.5119, 0.0625, 0.5119, 0.0625, 0.5119, 0.125, 0.5119, 0.125, 0.5119, 0.5, 0.5119, 0.5, 0.5119, 0.5625, 0.5119, 0.5625, 0.5119, 0.9375, 0.5119, 0.9375, 0.5119, 1.0, 0.5119, 1.0, 0.5119, 0.0, 0.5119, 0.0, 0.5119, 0.0625, 0.5119, 0.0625, 0.5119, 0.4375, 0.5119, 0.4375, 0.5119, 0.5, 0.5119, 0.5, 0.5119, 0.875, 0.5119, 0.875, 0.5119, 0.9375, 0.5119, 0.9375, 0.5119, 0.375, 0.5119, 0.375, 0.5119, 0.4375, 0.5119, 0.4375, 0.5119, 0.8125, 0.5119, 0.8125, 0.5119, 0.875, 0.5119, 0.875, 0.5119, 0.3125, 0.5119, 0.3125, 0.5119, 0.375, 0.5119, 0.375, 0.5119, 0.0, 0.0, 0.0, 1.0, 0.0, 1.0, 0.0, 0.0, 0.0, 0.0, 0.5, 0.0, 0.5, 1.0, 0.0, 1.0, 0.0, 0.0, 0.0, 1.0, 0.0, 1.0, 0.0, 0.0, 0.0, 0.0, 0.0, 1.0, 0.0, 1.0, 0.0, 0.0, 0.0, 0.0, 0.0, 1.0, 0.0, 1.0, 0.0, 0.0, 0.0, 0.0, 0.0, 0.0, 0.0, 1.0, 0.0, 1.0, 0.0, 0.0, 0.0, 1.0, 0.5, 1.0, 0.5, 0.0, 0.0, 0.0, 0.0, 0.0, 0.0, 1.0, 0.0, 1.0, 0.0, 0.0, 0.0, 0.0, 0.0, 1.0, 0.0, 1.0, 0.0, 0.0, 0.0, 0.0, 0.0, 1.0, 0.0, 1.0, 0.0, 0.0, 0.0, 1.0, 0.0, 1.0, 0.0, 0.0, 0.0, 0.0, 0.5, 0.0, 0.5, 1.0, 0.0, 1.0, 0.0, 0.0, 0.0, 1.0, 0.0, 1.0, 0.0, 0.0, 0.0, 0.0, 0.0, 1.0, 0.0, 1.0, 0.0, 0.0, 0.0, 0.0, 0.0, 1.0, 0.0, 1.0, 0.0, 0.0, 0.0, 0.0, 0.0, 0.0, 0.0, 1.0, 0.0, 1.0, 0.0, 0.0, 0.0, 1.0, 0.5, 1.0, 0.5, 0.0, 0.0, 0.0, 0.0, 0.0, 0.0, 1.0, 0.0, 1.0, 0.0, 0.0, 0.0, 0.0, 0.0, 1.0, 0.0, 1.0, 0.0, 0.0, 0.0, 0.0, 0.0, 1.0, 0.0, 1.0, 0.0, 0.75, 0.0, 1.0, 0.0, 1.0, 0.0, 0.75, 0.0, 0.75, 0.5, 0.75, 0.5, 1.0, 0.0, 1.0, 0.0, 0.75, 0.0, 1.0, 0.0, 1.0, 0.0, 0.75, 0.0, 0.75, 0.0, 1.0, 0.0, 1.0, 0.0, 0.75, 0.0, 0.75, 0.0, 1.0, 0.0, 1.0, 0.0, 0.75, 0.0, 0.75, 0.0, 0.75, 0.0, 1.0, 0.0, 1.0, 0.0, 0.75, 0.0, 1.0, 0.5, 1.0, 0.5, 0.75, 0.0, 0.75, 0.0, 0.75, 0.0, 1.0, 0.0, 1.0, 0.0, 0.75, 0.0, 0.75, 0.0, 1.0, 0.0, 1.0, 0.0, 0.75, 0.0, 0.75, 0.0, 1.0, 0.0, 1.0, 0.0, 0.0, 0.0, 0.0, 0.0, 0.25, 0.0, 0.25, 0.0, 0.25, 0.0, 0.25, 0.0, 0.5, 0.0, 0.5, 0.0, 0.5, 0.0, 0.5, 0.0, 0.75, 0.0, 0.75, 0.0, 0.0, 0.0, 0.0, 0.0, 0.25, 0.0, 0.25, 0.0, 0.25, 0.0, 0.25, 0.0, 0.5, 0.0, 0.5, 0.0, 0.5, 0.0, 0.5, 0.0, 0.75, 0.0, 0.75, 0.0, 0.0, 0.0, 0.0, 0.0, 0.25, 0.0, 0.25, 0.0, 0.25, 0.0, 0.25, 0.0, 0.5, 0.0, 0.5, 0.0, 0.5, 0.0, 0.5, 0.0, 0.75, 0.0, 0.75, 0.0, 0.0, 0.0, 0.25, 0.5, 0.25, 0.5, 0.0, 0.0, 0.25, 0.0, 0.5, 0.5, 0.5, 0.5, 0.25, 0.0, 0.5, 0.0, 0.75, 0.5, 0.75, 0.5, 0.5, 0.0, 0.0, 0.0, 0.0, 0.0, 0.25, 0.0, 0.25, 0.0, 0.25, 0.0, 0.25, 0.0, 0.5, 0.0, 0.5, 0.0, 0.5, 0.0, 0.5, 0.0, 0.75, 0.0, 0.75, 0.0, 0.0, 0.0, 0.25, 0.0, 0.25, 0.0, 0.0, 0.0, 0.25, 0.0, 0.5, 0.0, 0.5, 0.0, 0.25, 0.0, 0.5, 0.0, 0.75, 0.0, 0.75, 0.0, 0.5, 0.0, 0.0, 0.0, 0.25, 0.0, 0.25, 0.0, 0.0, 0.0, 0.25, 0.0, 0.5, 0.0, 0.5, 0.0, 0.25, 0.0, 0.5, 0.0, 0.75, 0.0, 0.75, 0.0, 0.5, 0.0, 0.0, 0.0, 0.25, 0.0, 0.25, 0.0, 0.0, 0.0, 0.25, 0.0, 0.5, 0.0, 0.5, 0.0, 0.25, 0.0, 0.5, 0.0, 0.75, 0.0, 0.75, 0.0, 0.5, 0.0, 0.0, 0.5, 0.0, 0.5, 0.25, 0.0, 0.25, 0.0, 0.25, 0.5, 0.25, 0.5, 0.5, 0.0, 0.5, 0.0, 0.5, 0.5, 0.5, 0.5, 0.75, 0.0, 0.75, 0.0, 0.0, 0.0, 0.25, 0.0, 0.25, 0.0, 0.0, 0.0, 0.25, 0.0, 0.5, 0.0, 0.5, 0.0, 0.25, 0.0, 0.5, 0.0, 0.75, 0.0, 0.75, 0.0, 0.5, 0.0, 0.0, 0.0, 0.0, 0.0, 1.0, 0.0, 1.0, 0.0, 0.0, 0.0, 1.0, 0.5, 1.0, 0.5, 0.0, 0.0, 0.0, 0.0, 0.0, 0.0, 1.0, 0.0, 1.0, 0.0, 0.0, 0.0, 0.0, 0.0, 1.0, 0.0, 1.0, 0.0, 0.0, 0.0, 0.0, 0.0, 1.0, 0.0, 1.0, 0.0, 0.0, 0.0, 1.0, 0.0, 1.0, 0.0, 0.0, 0.0, 0.0, 0.5, 0.0, 0.5, 1.0, 0.0, 1.0, 0.0, 0.0, 0.0, 1.0, 0.0, 1.0, 0.0, 0.0, 0.0, 0.0, 0.0, 1.0, 0.0, 1.0, 0.0, 0.0, 0.0, 0.0, 0.0, 1.0, 0.0, 1.0, 0.0, 0.0, 0.0, 0.0, 0.0, 0.0, 0.0, 1.0, 0.0, 1.0, 0.0, 0.0, 0.0, 1.0, 0.5, 1.0, 0.5, 0.0, 0.0, 0.0, 0.0, 0.0, 0.0, 1.0, 0.0, 1.0, 0.0, 0.0, 0.0, 0.0, 0.0, 1.0, 0.0, 1.0, 0.0, 0.0, 0.0, 0.0, 0.0, 1.0, 0.0, 1.0, 0.0, 0.0, 0.0, 1.0, 0.0, 1.0, 0.0, 0.0, 0.0, 0.0, 0.5, 0.0, 0.5, 1.0, 0.0, 1.0, 0.0, 0.0, 0.0, 1.0, 0.0, 1.0, 0.0, 0.0, 0.0, 0.0, 0.0, 1.0, 0.0, 1.0, 0.0, 0.0, 0.0, 0.0, 0.0, 1.0, 0.0, 1.0, 0.0, 0.0, 0.0, 0.75, 0.0, 0.75, 0.0, 1.0, 0.0, 1.0, 0.0, 0.75, 0.0, 1.0, 0.5, 1.0, 0.5, 0.75, 0.0, 0.75, 0.0, 0.75, 0.0, 1.0, 0.0, 1.0, 0.0, 0.75, 0.0, 0.75, 0.0, 1.0, 0.0, 1.0, 0.0, 0.75, 0.0, 0.75, 0.0, 1.0, 0.0, 1.0, 0.0, 0.75, 0.0, 1.0, 0.0, 1.0, 0.0, 0.75, 0.0, 0.75, 0.5, 0.75, 0.5, 1.0, 0.0, 1.0, 0.0, 0.75, 0.0, 1.0, 0.0, 1.0, 0.0, 0.75, 0.0, 0.75, 0.0, 1.0, 0.0, 1.0, 0.0, 0.75, 0.0, 0.75, 0.0, 1.0, 0.0, 1.0, 0.0, 0.75, 0.0, 0.0, 0.0, 0.25, 0.0, 0.25, 0.0, 0.0, 0.0, 0.25, 0.0, 0.5, 0.0, 0.5, 0.0, 0.25, 0.0, 0.5, 0.0, 0.75, 0.0, 0.75, 0.0, 0.5, 0.0, 0.0, 0.0, 0.25, 0.0, 0.25, 0.0, 0.0, 0.0, 0.25, 0.0, 0.5, 0.0, 0.5, 0.0, 0.25, 0.0, 0.5, 0.0, 0.75, 0.0, 0.75, 0.0, 0.5, 0.0, 0.0, 0.0, 0.25, 0.0, 0.25, 0.0, 0.0, 0.0, 0.25, 0.0, 0.5, 0.0, 0.5, 0.0, 0.25, 0.0, 0.5, 0.0, 0.75, 0.0, 0.75, 0.0, 0.5, 0.0, 0.0, 0.5, 0.0, 0.5, 0.25, 0.0, 0.25, 0.0, 0.25, 0.5, 0.25, 0.5, 0.5, 0.0, 0.5, 0.0, 0.5, 0.5, 0.5, 0.5, 0.75, 0.0, 0.75, 0.0, 0.0, 0.0, 0.25, 0.0, 0.25, 0.0, 0.0, 0.0, 0.25, 0.0, 0.5, 0.0, 0.5, 0.0, 0.25, 0.0, 0.5, 0.0, 0.75, 0.0, 0.75, 0.0, 0.5, 0.0, 0.0, 0.0, 0.0, 0.0, 0.25, 0.0, 0.25, 0.0, 0.25, 0.0, 0.25, 0.0, 0.5, 0.0, 0.5, 0.0, 0.5, 0.0, 0.5, 0.0, 0.75, 0.0, 0.75, 0.0, 0.0, 0.0, 0.0, 0.0, 0.25, 0.0, 0.25, 0.0, 0.25, 0.0, 0.25, 0.0, 0.5, 0.0, 0.5, 0.0, 0.5, 0.0, 0.5, 0.0, 0.75, 0.0, 0.75, 0.0, 0.0, 0.0, 0.0, 0.0, 0.25, 0.0, 0.25, 0.0, 0.25, 0.0, 0.25, 0.0, 0.5, 0.0, 0.5, 0.0, 0.5, 0.0, 0.5, 0.0, 0.75, 0.0, 0.75, 0.0, 0.0, 0.0, 0.25, 0.5, 0.25, 0.5, 0.0, 0.0, 0.25, 0.0, 0.5, 0.5, 0.5, 0.5, 0.25, 0.0, 0.5, 0.0, 0.75, 0.5, 0.75, 0.5, 0.5, 0.0, 0.0, 0.0, 0.0, 0.0, 0.25, 0.0, 0.25, 0.0, 0.25, 0.0, 0.25, 0.0, 0.5, 0.0, 0.5, 0.0, 0.5, 0.0, 0.5, 0.0, 0.75, 0.0, 0.75])
me_cylinder.materials.append(mat_toon)
me_cylinder.materials.append(mat_toon2)
me_cylinder.use_remesh_fix_poles = True
me_cylinder.use_remesh_preserve_attributes = False
me_cylinder.use_mirror_vertex_groups = False
me_cylinder.update()

# ---- objects
ob_cylinder = bpy.data.objects.new('Cylinder', me_cylinder)

# ---- transforms, parenting, visibility, modifiers, constraints
ob_cylinder.location = (0.0, 0.0, 0.0)
ob_cylinder.lineart.crease_threshold = 0.0

# ---- collection membership
col_collection.objects.link(ob_cylinder)

# ---- scene / render settings (as saved in the file)
scene.frame_start = 1; scene.frame_end = 250; scene.frame_set(0)
scene.render.engine = 'BLENDER_EEVEE_NEXT'
scene.cycles.use_denoising = False
scene.cycles.samples = 128
scene.cycles.sampling_pattern = 'TABULATED_SOBOL'
scene.cycles.use_adaptive_sampling = False
scene.cycles.use_light_tree = False
scene.view_settings.view_transform = 'Filmic'
bpy.context.view_layer.update()

# ---- added for rendering (the .blend has no active camera and no usable light): camera, sun
cam_auto = bpy.data.cameras.new('AutoCamera')
cam_auto.lens = 50.0
cam_auto.sensor_width = 36.0
cam_auto.clip_end = 1000.0
ob_auto_camera = bpy.data.objects.new('AutoCamera', cam_auto)
scene.collection.objects.link(ob_auto_camera)
ob_auto_camera.location = (1.28409, -1.56176, 1.47435)
ob_auto_camera.rotation_euler = (1.09748, -7.21219e-08, 0.694738)
scene.camera = ob_auto_camera
light_auto_sun = bpy.data.lights.new('AutoSun', 'SUN')
light_auto_sun.energy = 3.0
light_auto_sun.angle = 0.0523599
ob_auto_sun = bpy.data.objects.new('AutoSun', light_auto_sun)
scene.collection.objects.link(ob_auto_sun)
ob_auto_sun.rotation_euler = (0.872665, 0.174533, 0.523599)
bpy.context.view_layer.update()
